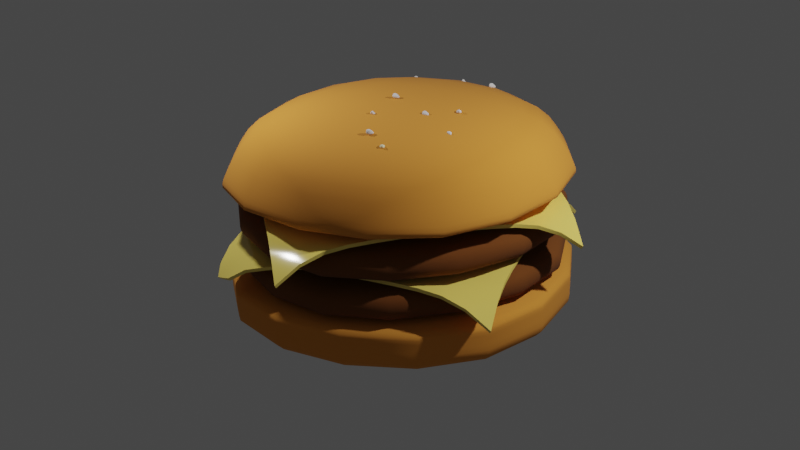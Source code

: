 # Source: hamburger.blend  (saved by Blender 3.2.14; exported with 4.5.12 LTS)
import bpy
from mathutils import Matrix  # noqa: F401  (used for matrix-valued properties, if any)

bpy.ops.wm.read_factory_settings(use_empty=True)
scene = bpy.context.scene
scene.name = 'Scene'

# ---- collections
col_collection = bpy.data.collections.new('Collection'); scene.collection.children.link(col_collection)
col_seasam = bpy.data.collections.new('seasam'); scene.collection.children.link(col_seasam)

# ---- materials (node trees are filled in below, after node groups)
mat_material = bpy.data.materials.new('Material')
mat_material_001 = bpy.data.materials.new('Material.001')
mat_material_002 = bpy.data.materials.new('Material.002')
mat_seam = bpy.data.materials.new('seam')

# ---- node groups
ng_auto_smooth = bpy.data.node_groups.new('Auto Smooth', 'GeometryNodeTree')
_s = ng_auto_smooth.interface.new_socket(name='Geometry', in_out='OUTPUT', socket_type='NodeSocketGeometry')
_s = ng_auto_smooth.interface.new_socket(name='Geometry', in_out='INPUT', socket_type='NodeSocketGeometry')
_s = ng_auto_smooth.interface.new_socket(name='Angle', in_out='INPUT', socket_type='NodeSocketFloat')
_s.subtype = 'ANGLE'
_s.min_value = 0.0
_s.max_value = 3.142
ng_auto_smooth.is_modifier = True
_N = ng_auto_smooth.nodes; _L = ng_auto_smooth.links
n0 = _N.new('NodeGroupOutput'); n0.name = 'Group Output'; n0.location = (480, -100)
n1 = _N.new('NodeGroupInput'); n1.name = 'Group Input'; n1.location = (-420, -300)
n2 = _N.new('NodeGroupInput'); n2.name = 'Group Input.001'; n2.location = (-60, -100)
n3 = _N.new('GeometryNodeSetShadeSmooth'); n3.name = 'Set Shade Smooth'; n3.location = (120, -100)
n3.domain = 'EDGE'
n4 = _N.new('GeometryNodeSetShadeSmooth'); n4.name = 'Set Shade Smooth.001'; n4.location = (300, -100)
n5 = _N.new('GeometryNodeInputMeshEdgeAngle'); n5.name = 'Edge Angle'; n5.location = (-420, -220)
n6 = _N.new('GeometryNodeInputEdgeSmooth'); n6.name = 'Is Edge Smooth'; n6.location = (-60, -160)
n7 = _N.new('GeometryNodeInputShadeSmooth'); n7.name = 'Is Face Smooth'; n7.location = (-240, -340)
n8 = _N.new('FunctionNodeBooleanMath'); n8.name = 'Boolean Math'; n8.location = (-60, -220)
n9 = _N.new('FunctionNodeCompare'); n9.name = 'Compare'; n9.location = (-240, -180)
n9.operation = 'LESS_EQUAL'
_L.new(n5.outputs[0], n9.inputs[0])
_L.new(n4.outputs[0], n0.inputs[0])
_L.new(n1.outputs[1], n9.inputs[1])
_L.new(n9.outputs[0], n8.inputs[0])
_L.new(n7.outputs[0], n8.inputs[1])
_L.new(n2.outputs[0], n3.inputs[0])
_L.new(n6.outputs[0], n3.inputs[1])
_L.new(n3.outputs[0], n4.inputs[0])
_L.new(n8.outputs[0], n3.inputs[2])
n0.is_active_output = True

# ---- material node trees
mat_material.use_nodes = True; mat_material.node_tree.nodes.clear()
_N = mat_material.node_tree.nodes; _L = mat_material.node_tree.links
n0 = _N.new('ShaderNodeBsdfPrincipled'); n0.name = 'Principled BSDF'; n0.location = (10, 300)
n0.distribution = 'GGX'
n0.subsurface_method = 'RANDOM_WALK_SKIN'
n0.inputs[0].default_value = (0.8, 0.3038, 0.04049, 1.0)
n0.inputs[2].default_value = 1.0
n0.inputs[3].default_value = 1.45
n0.inputs[27].default_value = (0.0, 0.0, 0.0, 1.0)
n0.inputs[28].default_value = 1.0
n1 = _N.new('ShaderNodeOutputMaterial'); n1.name = 'Material Output'; n1.location = (300, 300)
_L.new(n0.outputs[0], n1.inputs[0])
n1.is_active_output = True
mat_material_001.use_nodes = True; mat_material_001.node_tree.nodes.clear()
_N = mat_material_001.node_tree.nodes; _L = mat_material_001.node_tree.links
n0 = _N.new('ShaderNodeBsdfPrincipled'); n0.name = 'Principled BSDF'; n0.location = (10, 300)
n0.distribution = 'GGX'
n0.subsurface_method = 'RANDOM_WALK_SKIN'
n0.inputs[0].default_value = (0.1734, 0.05299, 0.006529, 1.0)
n0.inputs[2].default_value = 1.0
n0.inputs[3].default_value = 1.45
n0.inputs[27].default_value = (0.0, 0.0, 0.0, 1.0)
n0.inputs[28].default_value = 1.0
n1 = _N.new('ShaderNodeOutputMaterial'); n1.name = 'Material Output'; n1.location = (300, 300)
_L.new(n0.outputs[0], n1.inputs[0])
n1.is_active_output = True
mat_material_002.use_nodes = True; mat_material_002.node_tree.nodes.clear()
_N = mat_material_002.node_tree.nodes; _L = mat_material_002.node_tree.links
n0 = _N.new('ShaderNodeBsdfPrincipled'); n0.name = 'Principled BSDF'; n0.location = (10, 300)
n0.distribution = 'GGX'
n0.subsurface_method = 'RANDOM_WALK_SKIN'
n0.inputs[0].default_value = (1.0, 0.7762, 0.1572, 1.0)
n0.inputs[2].default_value = 0.1381
n0.inputs[3].default_value = 1.45
n0.inputs[27].default_value = (0.0, 0.0, 0.0, 1.0)
n0.inputs[28].default_value = 1.0
n1 = _N.new('ShaderNodeOutputMaterial'); n1.name = 'Material Output'; n1.location = (300, 300)
_L.new(n0.outputs[0], n1.inputs[0])
n1.is_active_output = True
mat_seam.use_nodes = True; mat_seam.node_tree.nodes.clear()
_N = mat_seam.node_tree.nodes; _L = mat_seam.node_tree.links
n0 = _N.new('ShaderNodeBsdfPrincipled'); n0.name = 'Principled BSDF'; n0.location = (10, 300)
n0.distribution = 'GGX'
n0.subsurface_method = 'RANDOM_WALK_SKIN'
n0.inputs[0].default_value = (0.9258, 0.9012, 0.5718, 1.0)
n0.inputs[3].default_value = 1.45
n0.inputs[27].default_value = (0.0, 0.0, 0.0, 1.0)
n0.inputs[28].default_value = 1.0
n1 = _N.new('ShaderNodeOutputMaterial'); n1.name = 'Material Output'; n1.location = (300, 300)
_L.new(n0.outputs[0], n1.inputs[0])
n1.is_active_output = True

# ---- world
world_world = bpy.data.worlds.new('World'); scene.world = world_world
world_world.use_nodes = True; world_world.node_tree.nodes.clear()
_N = world_world.node_tree.nodes; _L = world_world.node_tree.links
n0 = _N.new('ShaderNodeOutputWorld'); n0.name = 'World Output'; n0.location = (300, 300)
n1 = _N.new('ShaderNodeBackground'); n1.name = 'Background'; n1.location = (10, 300)
n1.inputs[0].default_value = (0.05088, 0.05088, 0.05088, 1.0)
_L.new(n1.outputs[0], n0.inputs[0])
n0.is_active_output = True
world_world.color = (0.05088, 0.05088, 0.05088)
world_world.use_sun_shadow = False
world_world.sun_shadow_jitter_overblur = 0.0

# ---- cameras
cam_camera = bpy.data.cameras.new('Camera')

# ---- lights
light_point = bpy.data.lights.new('Point', 'POINT')
light_point.transmission_factor = 0.0
light_point.energy = 3000.0
light_point.shadow_soft_size = 0.25
light_point.shadow_maximum_resolution = 0.006
light_point.use_absolute_resolution = True
light_point_001 = bpy.data.lights.new('Point.001', 'POINT')
light_point_001.transmission_factor = 0.0
light_point_001.energy = 1000.0
light_point_001.shadow_soft_size = 0.25
light_point_001.shadow_maximum_resolution = 0.006
light_point_001.use_absolute_resolution = True

# ---- meshes
me_cube = bpy.data.meshes.new('Cube')
me_cube.from_pydata([(-5.0, -5.0, -4.408), (-5.0, -5.0, -2.779), (-5.0, 5.0, -4.408), (-5.0, 5.0, -2.779), (5.0, -5.0, -4.408), (5.0, -5.0, -2.779), (5.0, 5.0, -4.408), (5.0, 5.0, -2.779), (-5.0, -5.0, -3.077), (-5.0, 5.0, -3.077), (5.0, 5.0, -3.077), (5.0, -5.0, -3.077), (-5.0, 5.0, -3.549), (5.0, 5.0, -3.549), (5.0, -5.0, -3.549), (-5.0, -5.0, -3.549)], [], [(8, 1, 3, 9), (9, 3, 7, 10), (10, 7, 5, 11), (11, 5, 1, 8), (2, 6, 4, 0), (7, 3, 1, 5), (14, 11, 8, 15), (13, 10, 11, 14), (12, 9, 10, 13), (15, 8, 9, 12), (0, 15, 12, 2), (2, 12, 13, 6), (6, 13, 14, 4), (4, 14, 15, 0)])
me_cube.polygons.foreach_set('use_smooth', [True] * 14)
_uv = me_cube.uv_layers.new(name='UVMap')
_uv.uv.foreach_set('vector', [0.5915, 0.0, 0.625, 0.0, 0.625, 0.25, 0.5915, 0.25, 0.5915, 0.25, 0.625, 0.25, 0.625, 0.5, 0.5915, 0.5, 0.5915, 0.5, 0.625, 0.5, 0.625, 0.75, 0.5915, 0.75, 0.5915, 0.75, 0.625, 0.75, 0.625, 1.0, 0.5915, 1.0, 0.125, 0.5, 0.375, 0.5, 0.375, 0.75, 0.125, 0.75, 0.625, 0.5, 0.875, 0.5, 0.875, 0.75, 0.625, 0.75, 0.4871, 0.75, 0.5915, 0.75, 0.5915, 1.0, 0.4871, 1.0, 0.4871, 0.5, 0.5915, 0.5, 0.5915, 0.75, 0.4871, 0.75, 0.4871, 0.25, 0.5915, 0.25, 0.5915, 0.5, 0.4871, 0.5, 0.4871, 0.0, 0.5915, 0.0, 0.5915, 0.25, 0.4871, 0.25, 0.375, 0.0, 0.4871, 0.0, 0.4871, 0.25, 0.375, 0.25, 0.375, 0.25, 0.4871, 0.25, 0.4871, 0.5, 0.375, 0.5, 0.375, 0.5, 0.4871, 0.5, 0.4871, 0.75, 0.375, 0.75, 0.375, 0.75, 0.4871, 0.75, 0.4871, 1.0, 0.375, 1.0])
me_cube.materials.append(mat_material)
me_cube.update()
me_cube_001 = bpy.data.meshes.new('Cube.001')
me_cube_001.from_pydata([(-4.252, -4.252, -4.973), (-4.34, -4.34, -3.898), (-4.252, 4.252, -4.973), (-4.34, 4.34, -3.898), (4.252, -4.252, -4.973), (4.34, -4.34, -3.898), (4.252, 4.252, -4.973), (4.34, 4.34, -3.898), (-4.752, -4.752, -4.243), (-4.752, 4.752, -4.243), (4.752, 4.752, -4.243), (4.752, -4.752, -4.243), (-4.752, 4.752, -4.679), (4.752, 4.752, -4.679), (4.752, -4.752, -4.679), (-4.752, -4.752, -4.679)], [], [(8, 1, 3, 9), (9, 3, 7, 10), (10, 7, 5, 11), (11, 5, 1, 8), (2, 6, 4, 0), (7, 3, 1, 5), (14, 11, 8, 15), (13, 10, 11, 14), (12, 9, 10, 13), (15, 8, 9, 12), (0, 15, 12, 2), (2, 12, 13, 6), (6, 13, 14, 4), (4, 14, 15, 0)])
me_cube_001.polygons.foreach_set('use_smooth', [True] * 14)
_uv = me_cube_001.uv_layers.new(name='UVMap')
_uv.uv.foreach_set('vector', [0.5915, 0.0, 0.625, 0.0, 0.625, 0.25, 0.5915, 0.25, 0.5915, 0.25, 0.625, 0.25, 0.625, 0.5, 0.5915, 0.5, 0.5915, 0.5, 0.625, 0.5, 0.625, 0.75, 0.5915, 0.75, 0.5915, 0.75, 0.625, 0.75, 0.625, 1.0, 0.5915, 1.0, 0.125, 0.5, 0.375, 0.5, 0.375, 0.75, 0.125, 0.75, 0.625, 0.5, 0.875, 0.5, 0.875, 0.75, 0.625, 0.75, 0.4871, 0.75, 0.5915, 0.75, 0.5915, 1.0, 0.4871, 1.0, 0.4871, 0.5, 0.5915, 0.5, 0.5915, 0.75, 0.4871, 0.75, 0.4871, 0.25, 0.5915, 0.25, 0.5915, 0.5, 0.4871, 0.5, 0.4871, 0.0, 0.5915, 0.0, 0.5915, 0.25, 0.4871, 0.25, 0.375, 0.0, 0.4871, 0.0, 0.4871, 0.25, 0.375, 0.25, 0.375, 0.25, 0.4871, 0.25, 0.4871, 0.5, 0.375, 0.5, 0.375, 0.5, 0.4871, 0.5, 0.4871, 0.75, 0.375, 0.75, 0.375, 0.75, 0.4871, 0.75, 0.4871, 1.0, 0.375, 1.0])
me_cube_001.materials.append(mat_material_001)
me_cube_001.update()
me_plane_001 = bpy.data.meshes.new('Plane.001')
me_plane_001.from_pydata([(-3.834, -3.663, -0.7675), (3.655, -3.663, -0.7675), (-3.834, 3.826, -0.7675), (3.525, 3.678, -0.6379), (-3.8, 3.231, -0.3243), (-3.775, 2.639, -0.08134), (-3.757, 2.048, 0.0108), (-3.748, 1.461, 0.04632), (-3.745, 0.8753, 0.0704), (-3.745, 0.2929, 0.08604), (-3.745, -0.2832, 0.08603), (-3.746, -0.8528, 0.06991), (-3.749, -1.42, 0.04501), (-3.76, -1.984, 0.007765), (-3.777, -2.546, -0.09617), (-3.802, -3.106, -0.3433), (-3.225, -3.682, -0.3189), (-2.623, -3.698, -0.07878), (-2.03, -3.712, 0.009976), (-1.444, -3.724, 0.0458), (-0.8652, -3.733, 0.07018), (-0.2882, -3.74, 0.08604), (0.2879, -3.74, 0.08604), (0.8631, -3.733, 0.07016), (1.436, -3.724, 0.04562), (2.002, -3.712, 0.007986), (2.561, -3.698, -0.09982), (3.111, -3.682, -0.3494), (3.687, -3.106, -0.3433), (3.712, -2.546, -0.09617), (3.729, -1.984, 0.007765), (3.74, -1.42, 0.04501), (3.754, -0.8466, 0.021), (3.766, -0.2697, -0.01943), (3.758, 0.2917, 0.03177), (3.759, 0.8614, 0.02803), (3.749, 1.497, -0.0376), (3.699, 2.155, -0.04844), (3.67, 2.792, -0.1554), (3.589, 3.41, -0.3762), (3.012, 4.006, -0.4402), (2.466, 4.055, -0.09782), (1.94, 3.933, 0.003672), (1.419, 3.797, 0.06711), (0.8641, 3.745, 0.09774), (0.288, 3.746, 0.09489), (-0.2882, 3.749, 0.08604), (-0.8652, 3.756, 0.07018), (-1.444, 3.765, 0.0458), (-2.03, 3.777, 0.009976), (-2.623, 3.791, -0.07878), (-3.225, 3.807, -0.3189), (-3.214, -3.113, -0.2382), (-3.196, -2.55, -0.08893), (-3.181, -1.986, -0.0156), (-3.172, -1.421, 0.01774), (-3.169, -0.8536, 0.04093), (-3.169, -0.2836, 0.05608), (-3.169, 0.2925, 0.05608), (-3.169, 0.8746, 0.04138), (-3.171, 1.459, 0.01888), (-3.179, 2.046, -0.01364), (-3.194, 2.635, -0.0786), (-3.213, 3.224, -0.2258), (-2.619, -3.126, -0.08227), (-2.609, -2.558, -0.05635), (-2.6, -1.991, -0.0246), (-2.595, -1.424, 0.001491), (-2.593, -0.8557, 0.02051), (-2.592, -0.2846, 0.03302), (-2.592, 0.2914, 0.03302), (-2.593, 0.8725, 0.0208), (-2.594, 1.456, 0.002188), (-2.599, 2.041, -0.02315), (-2.608, 2.627, -0.05433), (-2.618, 3.211, -0.07779), (-2.028, -3.138, -0.01457), (-2.024, -2.568, -0.02371), (-2.019, -1.998, -0.02415), (-2.017, -1.429, -0.00698), (-2.017, -0.8584, 0.007032), (-2.016, -0.286, 0.01611), (-2.016, 0.29, 0.01611), (-2.016, 0.8699, 0.007111), (-2.017, 1.451, -0.006551), (-2.019, 2.034, -0.02419), (-2.023, 2.617, -0.02337), (-2.027, 3.199, -0.01414), (-1.444, -3.149, 0.01836), (-1.442, -2.577, 0.001974), (-1.441, -2.005, -0.006531), (-1.441, -1.433, -0.009937), (-1.44, -0.861, -0.001362), (-1.44, -0.2873, 0.004319), (-1.44, 0.2888, 0.004319), (-1.44, 0.8672, -0.001356), (-1.44, 1.447, -0.01017), (-1.441, 2.027, -0.006797), (-1.442, 2.608, 0.00192), (-1.443, 3.188, 0.01851), (-0.865, -3.158, 0.04118), (-0.8647, -2.584, 0.02075), (-0.8644, -2.011, 0.007253), (-0.8642, -1.437, -0.001167), (-0.8642, -0.8631, -0.002454), (-0.8641, -0.288, -8.256e-05), (-0.8641, 0.2881, -8.256e-05), (-0.8642, 0.8651, -0.002454), (-0.8642, 1.443, -0.00151), (-0.8643, 2.022, 0.006959), (-0.8646, 2.601, 0.02064), (-0.865, 3.179, 0.04119), (-0.2882, -3.164, 0.0561), (-0.2882, -2.589, 0.03308), (-0.2881, -2.014, 0.0162), (-0.2881, -1.439, 0.00441), (-0.288, -0.8641, -8.256e-05), (-0.288, -0.288, 0.0), (-0.288, 0.288, 0.0), (-0.288, 0.8642, -8.256e-05), (-0.2881, 1.441, 0.004236), (-0.2881, 2.018, 0.01603), (-0.2882, 2.596, 0.03296), (-0.2882, 3.173, 0.05606), (0.2879, -3.164, 0.0561), (0.2879, -2.589, 0.03308), (0.288, -2.014, 0.0162), (0.288, -1.439, 0.00441), (0.288, -0.8641, -8.256e-05), (0.288, -0.288, 0.0), (0.288, 0.288, 0.0), (0.288, 0.8641, 0.0), (0.288, 1.44, 0.006053), (0.288, 2.016, 0.02052), (0.288, 2.593, 0.03972), (0.288, 3.169, 0.06436), (0.8632, -3.158, 0.04116), (0.8635, -2.584, 0.02073), (0.8639, -2.011, 0.007249), (0.864, -1.437, -0.001167), (0.8641, -0.8631, -0.002454), (0.8641, -0.288, -8.256e-05), (0.8641, 0.288, 0.0), (0.8641, 0.8641, 0.0), (0.8641, 1.44, 0.006078), (0.8641, 2.016, 0.02094), (0.8641, 2.592, 0.0412), (0.8641, 3.168, 0.06682), (1.437, -3.149, 0.01821), (1.438, -2.577, 0.001926), (1.439, -2.005, -0.006548), (1.44, -1.433, -0.009944), (1.44, -0.861, -0.001555), (1.44, -0.2873, 0.003801), (1.44, 0.288, 0.005781), (1.44, 0.8641, 0.005751), (1.44, 1.44, 0.005882), (1.44, 2.016, 0.01933), (1.435, 2.605, 0.03276), (1.425, 3.205, 0.04588), (2.004, -3.138, -0.01508), (2.009, -2.568, -0.02398), (2.013, -1.998, -0.02426), (2.015, -1.429, -0.006774), (2.016, -0.8584, 0.006684), (2.016, -0.286, 0.01522), (2.016, 0.2882, 0.02004), (2.016, 0.8641, 0.02038), (2.016, 1.44, 0.02046), (2.005, 2.043, 0.007181), (1.98, 2.68, -0.004919), (1.953, 3.319, 0.01321), (2.565, -3.126, -0.09752), (2.575, -2.558, -0.06118), (2.584, -1.991, -0.0242), (2.59, -1.424, 0.001652), (2.592, -0.8557, 0.01996), (2.592, -0.2846, 0.03167), (2.592, 0.2886, 0.03899), (2.592, 0.8641, 0.04037), (2.587, 1.453, 0.03336), (2.557, 2.102, 0.001295), (2.514, 2.776, -0.001164), (2.473, 3.446, -0.007269), (3.122, -3.113, -0.2602), (3.14, -2.55, -0.09627), (3.155, -1.986, -0.01553), (3.164, -1.421, 0.01778), (3.171, -0.8513, 0.02283), (3.179, -0.2773, 0.006079), (3.173, 0.29, 0.04121), (3.174, 0.8624, 0.03804), (3.164, 1.482, -0.003757), (3.118, 2.145, -0.003373), (3.082, 2.801, -0.04122), (3.018, 3.501, -0.1773)], [], [(195, 39, 3, 40), (4, 63, 51, 2), (63, 75, 50, 51), (75, 87, 49, 50), (87, 99, 48, 49), (99, 111, 47, 48), (111, 123, 46, 47), (123, 135, 45, 46), (135, 147, 44, 45), (147, 159, 43, 44), (159, 171, 42, 43), (171, 183, 41, 42), (183, 195, 40, 41), (0, 16, 52, 15), (15, 52, 53, 14), (14, 53, 54, 13), (13, 54, 55, 12), (12, 55, 56, 11), (11, 56, 57, 10), (10, 57, 58, 9), (9, 58, 59, 8), (8, 59, 60, 7), (7, 60, 61, 6), (6, 61, 62, 5), (5, 62, 63, 4), (16, 17, 64, 52), (52, 64, 65, 53), (53, 65, 66, 54), (54, 66, 67, 55), (55, 67, 68, 56), (56, 68, 69, 57), (57, 69, 70, 58), (58, 70, 71, 59), (59, 71, 72, 60), (60, 72, 73, 61), (61, 73, 74, 62), (62, 74, 75, 63), (17, 18, 76, 64), (64, 76, 77, 65), (65, 77, 78, 66), (66, 78, 79, 67), (67, 79, 80, 68), (68, 80, 81, 69), (69, 81, 82, 70), (70, 82, 83, 71), (71, 83, 84, 72), (72, 84, 85, 73), (73, 85, 86, 74), (74, 86, 87, 75), (18, 19, 88, 76), (76, 88, 89, 77), (77, 89, 90, 78), (78, 90, 91, 79), (79, 91, 92, 80), (80, 92, 93, 81), (81, 93, 94, 82), (82, 94, 95, 83), (83, 95, 96, 84), (84, 96, 97, 85), (85, 97, 98, 86), (86, 98, 99, 87), (19, 20, 100, 88), (88, 100, 101, 89), (89, 101, 102, 90), (90, 102, 103, 91), (91, 103, 104, 92), (92, 104, 105, 93), (93, 105, 106, 94), (94, 106, 107, 95), (95, 107, 108, 96), (96, 108, 109, 97), (97, 109, 110, 98), (98, 110, 111, 99), (20, 21, 112, 100), (100, 112, 113, 101), (101, 113, 114, 102), (102, 114, 115, 103), (103, 115, 116, 104), (104, 116, 117, 105), (105, 117, 118, 106), (106, 118, 119, 107), (107, 119, 120, 108), (108, 120, 121, 109), (109, 121, 122, 110), (110, 122, 123, 111), (21, 22, 124, 112), (112, 124, 125, 113), (113, 125, 126, 114), (114, 126, 127, 115), (115, 127, 128, 116), (116, 128, 129, 117), (117, 129, 130, 118), (118, 130, 131, 119), (119, 131, 132, 120), (120, 132, 133, 121), (121, 133, 134, 122), (122, 134, 135, 123), (22, 23, 136, 124), (124, 136, 137, 125), (125, 137, 138, 126), (126, 138, 139, 127), (127, 139, 140, 128), (128, 140, 141, 129), (129, 141, 142, 130), (130, 142, 143, 131), (131, 143, 144, 132), (132, 144, 145, 133), (133, 145, 146, 134), (134, 146, 147, 135), (23, 24, 148, 136), (136, 148, 149, 137), (137, 149, 150, 138), (138, 150, 151, 139), (139, 151, 152, 140), (140, 152, 153, 141), (141, 153, 154, 142), (142, 154, 155, 143), (143, 155, 156, 144), (144, 156, 157, 145), (145, 157, 158, 146), (146, 158, 159, 147), (24, 25, 160, 148), (148, 160, 161, 149), (149, 161, 162, 150), (150, 162, 163, 151), (151, 163, 164, 152), (152, 164, 165, 153), (153, 165, 166, 154), (154, 166, 167, 155), (155, 167, 168, 156), (156, 168, 169, 157), (157, 169, 170, 158), (158, 170, 171, 159), (25, 26, 172, 160), (160, 172, 173, 161), (161, 173, 174, 162), (162, 174, 175, 163), (163, 175, 176, 164), (164, 176, 177, 165), (165, 177, 178, 166), (166, 178, 179, 167), (167, 179, 180, 168), (168, 180, 181, 169), (169, 181, 182, 170), (170, 182, 183, 171), (26, 27, 184, 172), (172, 184, 185, 173), (173, 185, 186, 174), (174, 186, 187, 175), (175, 187, 188, 176), (176, 188, 189, 177), (177, 189, 190, 178), (178, 190, 191, 179), (179, 191, 192, 180), (180, 192, 193, 181), (181, 193, 194, 182), (182, 194, 195, 183), (27, 1, 28, 184), (184, 28, 29, 185), (185, 29, 30, 186), (186, 30, 31, 187), (187, 31, 32, 188), (188, 32, 33, 189), (189, 33, 34, 190), (190, 34, 35, 191), (191, 35, 36, 192), (192, 36, 37, 193), (193, 37, 38, 194), (194, 38, 39, 195)])
me_plane_001.polygons.foreach_set('use_smooth', [True] * 169)
_uv = me_plane_001.uv_layers.new(name='UVMap')
_uv.uv.foreach_set('vector', [0.9231, 0.9231, 1.0, 0.9231, 1.0, 1.0, 0.9231, 1.0, 0.0, 0.9231, 0.07692, 0.9231, 0.07692, 1.0, 0.0, 1.0, 0.07692, 0.9231, 0.1538, 0.9231, 0.1538, 1.0, 0.07692, 1.0, 0.1538, 0.9231, 0.2308, 0.9231, 0.2308, 1.0, 0.1538, 1.0, 0.2308, 0.9231, 0.3077, 0.9231, 0.3077, 1.0, 0.2308, 1.0, 0.3077, 0.9231, 0.3846, 0.9231, 0.3846, 1.0, 0.3077, 1.0, 0.3846, 0.9231, 0.4615, 0.9231, 0.4615, 1.0, 0.3846, 1.0, 0.4615, 0.9231, 0.5385, 0.9231, 0.5385, 1.0, 0.4615, 1.0, 0.5385, 0.9231, 0.6154, 0.9231, 0.6154, 1.0, 0.5385, 1.0, 0.6154, 0.9231, 0.6923, 0.9231, 0.6923, 1.0, 0.6154, 1.0, 0.6923, 0.9231, 0.7692, 0.9231, 0.7692, 1.0, 0.6923, 1.0, 0.7692, 0.9231, 0.8462, 0.9231, 0.8462, 1.0, 0.7692, 1.0, 0.8462, 0.9231, 0.9231, 0.9231, 0.9231, 1.0, 0.8462, 1.0, 0.0, 0.0, 0.07692, 0.0, 0.07692, 0.07692, 0.0, 0.07692, 0.0, 0.07692, 0.07692, 0.07692, 0.07692, 0.1538, 0.0, 0.1538, 0.0, 0.1538, 0.07692, 0.1538, 0.07692, 0.2308, 0.0, 0.2308, 0.0, 0.2308, 0.07692, 0.2308, 0.07692, 0.3077, 0.0, 0.3077, 0.0, 0.3077, 0.07692, 0.3077, 0.07692, 0.3846, 0.0, 0.3846, 0.0, 0.3846, 0.07692, 0.3846, 0.07692, 0.4615, 0.0, 0.4615, 0.0, 0.4615, 0.07692, 0.4615, 0.07692, 0.5385, 0.0, 0.5385, 0.0, 0.5385, 0.07692, 0.5385, 0.07692, 0.6154, 0.0, 0.6154, 0.0, 0.6154, 0.07692, 0.6154, 0.07692, 0.6923, 0.0, 0.6923, 0.0, 0.6923, 0.07692, 0.6923, 0.07692, 0.7692, 0.0, 0.7692, 0.0, 0.7692, 0.07692, 0.7692, 0.07692, 0.8462, 0.0, 0.8462, 0.0, 0.8462, 0.07692, 0.8462, 0.07692, 0.9231, 0.0, 0.9231, 0.07692, 0.0, 0.1538, 0.0, 0.1538, 0.07692, 0.07692, 0.07692, 0.07692, 0.07692, 0.1538, 0.07692, 0.1538, 0.1538, 0.07692, 0.1538, 0.07692, 0.1538, 0.1538, 0.1538, 0.1538, 0.2308, 0.07692, 0.2308, 0.07692, 0.2308, 0.1538, 0.2308, 0.1538, 0.3077, 0.07692, 0.3077, 0.07692, 0.3077, 0.1538, 0.3077, 0.1538, 0.3846, 0.07692, 0.3846, 0.07692, 0.3846, 0.1538, 0.3846, 0.1538, 0.4615, 0.07692, 0.4615, 0.07692, 0.4615, 0.1538, 0.4615, 0.1538, 0.5385, 0.07692, 0.5385, 0.07692, 0.5385, 0.1538, 0.5385, 0.1538, 0.6154, 0.07692, 0.6154, 0.07692, 0.6154, 0.1538, 0.6154, 0.1538, 0.6923, 0.07692, 0.6923, 0.07692, 0.6923, 0.1538, 0.6923, 0.1538, 0.7692, 0.07692, 0.7692, 0.07692, 0.7692, 0.1538, 0.7692, 0.1538, 0.8462, 0.07692, 0.8462, 0.07692, 0.8462, 0.1538, 0.8462, 0.1538, 0.9231, 0.07692, 0.9231, 0.1538, 0.0, 0.2308, 0.0, 0.2308, 0.07692, 0.1538, 0.07692, 0.1538, 0.07692, 0.2308, 0.07692, 0.2308, 0.1538, 0.1538, 0.1538, 0.1538, 0.1538, 0.2308, 0.1538, 0.2308, 0.2308, 0.1538, 0.2308, 0.1538, 0.2308, 0.2308, 0.2308, 0.2308, 0.3077, 0.1538, 0.3077, 0.1538, 0.3077, 0.2308, 0.3077, 0.2308, 0.3846, 0.1538, 0.3846, 0.1538, 0.3846, 0.2308, 0.3846, 0.2308, 0.4615, 0.1538, 0.4615, 0.1538, 0.4615, 0.2308, 0.4615, 0.2308, 0.5385, 0.1538, 0.5385, 0.1538, 0.5385, 0.2308, 0.5385, 0.2308, 0.6154, 0.1538, 0.6154, 0.1538, 0.6154, 0.2308, 0.6154, 0.2308, 0.6923, 0.1538, 0.6923, 0.1538, 0.6923, 0.2308, 0.6923, 0.2308, 0.7692, 0.1538, 0.7692, 0.1538, 0.7692, 0.2308, 0.7692, 0.2308, 0.8462, 0.1538, 0.8462, 0.1538, 0.8462, 0.2308, 0.8462, 0.2308, 0.9231, 0.1538, 0.9231, 0.2308, 0.0, 0.3077, 0.0, 0.3077, 0.07692, 0.2308, 0.07692, 0.2308, 0.07692, 0.3077, 0.07692, 0.3077, 0.1538, 0.2308, 0.1538, 0.2308, 0.1538, 0.3077, 0.1538, 0.3077, 0.2308, 0.2308, 0.2308, 0.2308, 0.2308, 0.3077, 0.2308, 0.3077, 0.3077, 0.2308, 0.3077, 0.2308, 0.3077, 0.3077, 0.3077, 0.3077, 0.3846, 0.2308, 0.3846, 0.2308, 0.3846, 0.3077, 0.3846, 0.3077, 0.4615, 0.2308, 0.4615, 0.2308, 0.4615, 0.3077, 0.4615, 0.3077, 0.5385, 0.2308, 0.5385, 0.2308, 0.5385, 0.3077, 0.5385, 0.3077, 0.6154, 0.2308, 0.6154, 0.2308, 0.6154, 0.3077, 0.6154, 0.3077, 0.6923, 0.2308, 0.6923, 0.2308, 0.6923, 0.3077, 0.6923, 0.3077, 0.7692, 0.2308, 0.7692, 0.2308, 0.7692, 0.3077, 0.7692, 0.3077, 0.8462, 0.2308, 0.8462, 0.2308, 0.8462, 0.3077, 0.8462, 0.3077, 0.9231, 0.2308, 0.9231, 0.3077, 0.0, 0.3846, 0.0, 0.3846, 0.07692, 0.3077, 0.07692, 0.3077, 0.07692, 0.3846, 0.07692, 0.3846, 0.1538, 0.3077, 0.1538, 0.3077, 0.1538, 0.3846, 0.1538, 0.3846, 0.2308, 0.3077, 0.2308, 0.3077, 0.2308, 0.3846, 0.2308, 0.3846, 0.3077, 0.3077, 0.3077, 0.3077, 0.3077, 0.3846, 0.3077, 0.3846, 0.3846, 0.3077, 0.3846, 0.3077, 0.3846, 0.3846, 0.3846, 0.3846, 0.4615, 0.3077, 0.4615, 0.3077, 0.4615, 0.3846, 0.4615, 0.3846, 0.5385, 0.3077, 0.5385, 0.3077, 0.5385, 0.3846, 0.5385, 0.3846, 0.6154, 0.3077, 0.6154, 0.3077, 0.6154, 0.3846, 0.6154, 0.3846, 0.6923, 0.3077, 0.6923, 0.3077, 0.6923, 0.3846, 0.6923, 0.3846, 0.7692, 0.3077, 0.7692, 0.3077, 0.7692, 0.3846, 0.7692, 0.3846, 0.8462, 0.3077, 0.8462, 0.3077, 0.8462, 0.3846, 0.8462, 0.3846, 0.9231, 0.3077, 0.9231, 0.3846, 0.0, 0.4615, 0.0, 0.4615, 0.07692, 0.3846, 0.07692, 0.3846, 0.07692, 0.4615, 0.07692, 0.4615, 0.1538, 0.3846, 0.1538, 0.3846, 0.1538, 0.4615, 0.1538, 0.4615, 0.2308, 0.3846, 0.2308, 0.3846, 0.2308, 0.4615, 0.2308, 0.4615, 0.3077, 0.3846, 0.3077, 0.3846, 0.3077, 0.4615, 0.3077, 0.4615, 0.3846, 0.3846, 0.3846, 0.3846, 0.3846, 0.4615, 0.3846, 0.4615, 0.4615, 0.3846, 0.4615, 0.3846, 0.4615, 0.4615, 0.4615, 0.4615, 0.5385, 0.3846, 0.5385, 0.3846, 0.5385, 0.4615, 0.5385, 0.4615, 0.6154, 0.3846, 0.6154, 0.3846, 0.6154, 0.4615, 0.6154, 0.4615, 0.6923, 0.3846, 0.6923, 0.3846, 0.6923, 0.4615, 0.6923, 0.4615, 0.7692, 0.3846, 0.7692, 0.3846, 0.7692, 0.4615, 0.7692, 0.4615, 0.8462, 0.3846, 0.8462, 0.3846, 0.8462, 0.4615, 0.8462, 0.4615, 0.9231, 0.3846, 0.9231, 0.4615, 0.0, 0.5385, 0.0, 0.5385, 0.07692, 0.4615, 0.07692, 0.4615, 0.07692, 0.5385, 0.07692, 0.5385, 0.1538, 0.4615, 0.1538, 0.4615, 0.1538, 0.5385, 0.1538, 0.5385, 0.2308, 0.4615, 0.2308, 0.4615, 0.2308, 0.5385, 0.2308, 0.5385, 0.3077, 0.4615, 0.3077, 0.4615, 0.3077, 0.5385, 0.3077, 0.5385, 0.3846, 0.4615, 0.3846, 0.4615, 0.3846, 0.5385, 0.3846, 0.5385, 0.4615, 0.4615, 0.4615, 0.4615, 0.4615, 0.5385, 0.4615, 0.5385, 0.5385, 0.4615, 0.5385, 0.4615, 0.5385, 0.5385, 0.5385, 0.5385, 0.6154, 0.4615, 0.6154, 0.4615, 0.6154, 0.5385, 0.6154, 0.5385, 0.6923, 0.4615, 0.6923, 0.4615, 0.6923, 0.5385, 0.6923, 0.5385, 0.7692, 0.4615, 0.7692, 0.4615, 0.7692, 0.5385, 0.7692, 0.5385, 0.8462, 0.4615, 0.8462, 0.4615, 0.8462, 0.5385, 0.8462, 0.5385, 0.9231, 0.4615, 0.9231, 0.5385, 0.0, 0.6154, 0.0, 0.6154, 0.07692, 0.5385, 0.07692, 0.5385, 0.07692, 0.6154, 0.07692, 0.6154, 0.1538, 0.5385, 0.1538, 0.5385, 0.1538, 0.6154, 0.1538, 0.6154, 0.2308, 0.5385, 0.2308, 0.5385, 0.2308, 0.6154, 0.2308, 0.6154, 0.3077, 0.5385, 0.3077, 0.5385, 0.3077, 0.6154, 0.3077, 0.6154, 0.3846, 0.5385, 0.3846, 0.5385, 0.3846, 0.6154, 0.3846, 0.6154, 0.4615, 0.5385, 0.4615, 0.5385, 0.4615, 0.6154, 0.4615, 0.6154, 0.5385, 0.5385, 0.5385, 0.5385, 0.5385, 0.6154, 0.5385, 0.6154, 0.6154, 0.5385, 0.6154, 0.5385, 0.6154, 0.6154, 0.6154, 0.6154, 0.6923, 0.5385, 0.6923, 0.5385, 0.6923, 0.6154, 0.6923, 0.6154, 0.7692, 0.5385, 0.7692, 0.5385, 0.7692, 0.6154, 0.7692, 0.6154, 0.8462, 0.5385, 0.8462, 0.5385, 0.8462, 0.6154, 0.8462, 0.6154, 0.9231, 0.5385, 0.9231, 0.6154, 0.0, 0.6923, 0.0, 0.6923, 0.07692, 0.6154, 0.07692, 0.6154, 0.07692, 0.6923, 0.07692, 0.6923, 0.1538, 0.6154, 0.1538, 0.6154, 0.1538, 0.6923, 0.1538, 0.6923, 0.2308, 0.6154, 0.2308, 0.6154, 0.2308, 0.6923, 0.2308, 0.6923, 0.3077, 0.6154, 0.3077, 0.6154, 0.3077, 0.6923, 0.3077, 0.6923, 0.3846, 0.6154, 0.3846, 0.6154, 0.3846, 0.6923, 0.3846, 0.6923, 0.4615, 0.6154, 0.4615, 0.6154, 0.4615, 0.6923, 0.4615, 0.6923, 0.5385, 0.6154, 0.5385, 0.6154, 0.5385, 0.6923, 0.5385, 0.6923, 0.6154, 0.6154, 0.6154, 0.6154, 0.6154, 0.6923, 0.6154, 0.6923, 0.6923, 0.6154, 0.6923, 0.6154, 0.6923, 0.6923, 0.6923, 0.6923, 0.7692, 0.6154, 0.7692, 0.6154, 0.7692, 0.6923, 0.7692, 0.6923, 0.8462, 0.6154, 0.8462, 0.6154, 0.8462, 0.6923, 0.8462, 0.6923, 0.9231, 0.6154, 0.9231, 0.6923, 0.0, 0.7692, 0.0, 0.7692, 0.07692, 0.6923, 0.07692, 0.6923, 0.07692, 0.7692, 0.07692, 0.7692, 0.1538, 0.6923, 0.1538, 0.6923, 0.1538, 0.7692, 0.1538, 0.7692, 0.2308, 0.6923, 0.2308, 0.6923, 0.2308, 0.7692, 0.2308, 0.7692, 0.3077, 0.6923, 0.3077, 0.6923, 0.3077, 0.7692, 0.3077, 0.7692, 0.3846, 0.6923, 0.3846, 0.6923, 0.3846, 0.7692, 0.3846, 0.7692, 0.4615, 0.6923, 0.4615, 0.6923, 0.4615, 0.7692, 0.4615, 0.7692, 0.5385, 0.6923, 0.5385, 0.6923, 0.5385, 0.7692, 0.5385, 0.7692, 0.6154, 0.6923, 0.6154, 0.6923, 0.6154, 0.7692, 0.6154, 0.7692, 0.6923, 0.6923, 0.6923, 0.6923, 0.6923, 0.7692, 0.6923, 0.7692, 0.7692, 0.6923, 0.7692, 0.6923, 0.7692, 0.7692, 0.7692, 0.7692, 0.8462, 0.6923, 0.8462, 0.6923, 0.8462, 0.7692, 0.8462, 0.7692, 0.9231, 0.6923, 0.9231, 0.7692, 0.0, 0.8462, 0.0, 0.8462, 0.07692, 0.7692, 0.07692, 0.7692, 0.07692, 0.8462, 0.07692, 0.8462, 0.1538, 0.7692, 0.1538, 0.7692, 0.1538, 0.8462, 0.1538, 0.8462, 0.2308, 0.7692, 0.2308, 0.7692, 0.2308, 0.8462, 0.2308, 0.8462, 0.3077, 0.7692, 0.3077, 0.7692, 0.3077, 0.8462, 0.3077, 0.8462, 0.3846, 0.7692, 0.3846, 0.7692, 0.3846, 0.8462, 0.3846, 0.8462, 0.4615, 0.7692, 0.4615, 0.7692, 0.4615, 0.8462, 0.4615, 0.8462, 0.5385, 0.7692, 0.5385, 0.7692, 0.5385, 0.8462, 0.5385, 0.8462, 0.6154, 0.7692, 0.6154, 0.7692, 0.6154, 0.8462, 0.6154, 0.8462, 0.6923, 0.7692, 0.6923, 0.7692, 0.6923, 0.8462, 0.6923, 0.8462, 0.7692, 0.7692, 0.7692, 0.7692, 0.7692, 0.8462, 0.7692, 0.8462, 0.8462, 0.7692, 0.8462, 0.7692, 0.8462, 0.8462, 0.8462, 0.8462, 0.9231, 0.7692, 0.9231, 0.8462, 0.0, 0.9231, 0.0, 0.9231, 0.07692, 0.8462, 0.07692, 0.8462, 0.07692, 0.9231, 0.07692, 0.9231, 0.1538, 0.8462, 0.1538, 0.8462, 0.1538, 0.9231, 0.1538, 0.9231, 0.2308, 0.8462, 0.2308, 0.8462, 0.2308, 0.9231, 0.2308, 0.9231, 0.3077, 0.8462, 0.3077, 0.8462, 0.3077, 0.9231, 0.3077, 0.9231, 0.3846, 0.8462, 0.3846, 0.8462, 0.3846, 0.9231, 0.3846, 0.9231, 0.4615, 0.8462, 0.4615, 0.8462, 0.4615, 0.9231, 0.4615, 0.9231, 0.5385, 0.8462, 0.5385, 0.8462, 0.5385, 0.9231, 0.5385, 0.9231, 0.6154, 0.8462, 0.6154, 0.8462, 0.6154, 0.9231, 0.6154, 0.9231, 0.6923, 0.8462, 0.6923, 0.8462, 0.6923, 0.9231, 0.6923, 0.9231, 0.7692, 0.8462, 0.7692, 0.8462, 0.7692, 0.9231, 0.7692, 0.9231, 0.8462, 0.8462, 0.8462, 0.8462, 0.8462, 0.9231, 0.8462, 0.9231, 0.9231, 0.8462, 0.9231, 0.9231, 0.0, 1.0, 0.0, 1.0, 0.07692, 0.9231, 0.07692, 0.9231, 0.07692, 1.0, 0.07692, 1.0, 0.1538, 0.9231, 0.1538, 0.9231, 0.1538, 1.0, 0.1538, 1.0, 0.2308, 0.9231, 0.2308, 0.9231, 0.2308, 1.0, 0.2308, 1.0, 0.3077, 0.9231, 0.3077, 0.9231, 0.3077, 1.0, 0.3077, 1.0, 0.3846, 0.9231, 0.3846, 0.9231, 0.3846, 1.0, 0.3846, 1.0, 0.4615, 0.9231, 0.4615, 0.9231, 0.4615, 1.0, 0.4615, 1.0, 0.5385, 0.9231, 0.5385, 0.9231, 0.5385, 1.0, 0.5385, 1.0, 0.6154, 0.9231, 0.6154, 0.9231, 0.6154, 1.0, 0.6154, 1.0, 0.6923, 0.9231, 0.6923, 0.9231, 0.6923, 1.0, 0.6923, 1.0, 0.7692, 0.9231, 0.7692, 0.9231, 0.7692, 1.0, 0.7692, 1.0, 0.8462, 0.9231, 0.8462, 0.9231, 0.8462, 1.0, 0.8462, 1.0, 0.9231, 0.9231, 0.9231])
me_plane_001.materials.append(mat_material_002)
me_plane_001.update()
me_cube_002 = bpy.data.meshes.new('Cube.002')
me_cube_002.from_pydata([(-4.252, -4.252, -4.973), (-4.34, -4.34, -3.898), (-4.252, 4.252, -4.973), (-4.34, 4.34, -3.898), (4.252, -4.252, -4.973), (4.34, -4.34, -3.898), (4.252, 4.252, -4.973), (4.34, 4.34, -3.898), (-4.752, -4.752, -4.243), (-4.752, 4.752, -4.243), (4.752, 4.752, -4.243), (4.752, -4.752, -4.243), (-4.752, 4.752, -4.679), (4.752, 4.752, -4.679), (4.752, -4.752, -4.679), (-4.752, -4.752, -4.679)], [], [(8, 1, 3, 9), (9, 3, 7, 10), (10, 7, 5, 11), (11, 5, 1, 8), (2, 6, 4, 0), (7, 3, 1, 5), (14, 11, 8, 15), (13, 10, 11, 14), (12, 9, 10, 13), (15, 8, 9, 12), (0, 15, 12, 2), (2, 12, 13, 6), (6, 13, 14, 4), (4, 14, 15, 0)])
me_cube_002.polygons.foreach_set('use_smooth', [True] * 14)
_uv = me_cube_002.uv_layers.new(name='UVMap')
_uv.uv.foreach_set('vector', [0.5915, 0.0, 0.625, 0.0, 0.625, 0.25, 0.5915, 0.25, 0.5915, 0.25, 0.625, 0.25, 0.625, 0.5, 0.5915, 0.5, 0.5915, 0.5, 0.625, 0.5, 0.625, 0.75, 0.5915, 0.75, 0.5915, 0.75, 0.625, 0.75, 0.625, 1.0, 0.5915, 1.0, 0.125, 0.5, 0.375, 0.5, 0.375, 0.75, 0.125, 0.75, 0.625, 0.5, 0.875, 0.5, 0.875, 0.75, 0.625, 0.75, 0.4871, 0.75, 0.5915, 0.75, 0.5915, 1.0, 0.4871, 1.0, 0.4871, 0.5, 0.5915, 0.5, 0.5915, 0.75, 0.4871, 0.75, 0.4871, 0.25, 0.5915, 0.25, 0.5915, 0.5, 0.4871, 0.5, 0.4871, 0.0, 0.5915, 0.0, 0.5915, 0.25, 0.4871, 0.25, 0.375, 0.0, 0.4871, 0.0, 0.4871, 0.25, 0.375, 0.25, 0.375, 0.25, 0.4871, 0.25, 0.4871, 0.5, 0.375, 0.5, 0.375, 0.5, 0.4871, 0.5, 0.4871, 0.75, 0.375, 0.75, 0.375, 0.75, 0.4871, 0.75, 0.4871, 1.0, 0.375, 1.0])
me_cube_002.materials.append(mat_material_001)
me_cube_002.update()
me_plane_002 = bpy.data.meshes.new('Plane.002')
me_plane_002.from_pydata([(-3.834, -3.663, -0.7675), (3.655, -3.663, -0.7675), (-3.834, 3.826, -0.7675), (3.525, 3.678, -0.6379), (-3.8, 3.231, -0.3243), (-3.775, 2.639, -0.08134), (-3.757, 2.048, 0.0108), (-3.748, 1.461, 0.04632), (-3.745, 0.8753, 0.0704), (-3.745, 0.2929, 0.08604), (-3.745, -0.2832, 0.08603), (-3.746, -0.8528, 0.06991), (-3.749, -1.42, 0.04501), (-3.76, -1.984, 0.007765), (-3.777, -2.546, -0.09617), (-3.802, -3.106, -0.3433), (-3.225, -3.682, -0.3189), (-2.623, -3.698, -0.07878), (-2.03, -3.712, 0.009976), (-1.444, -3.724, 0.0458), (-0.8652, -3.733, 0.07018), (-0.2882, -3.74, 0.08604), (0.2879, -3.74, 0.08604), (0.8631, -3.733, 0.07016), (1.436, -3.724, 0.04562), (2.002, -3.712, 0.007986), (2.561, -3.698, -0.09982), (3.111, -3.682, -0.3494), (3.687, -3.106, -0.3433), (3.712, -2.546, -0.09617), (3.729, -1.984, 0.007765), (3.74, -1.42, 0.04501), (3.754, -0.8466, 0.021), (3.766, -0.2697, -0.01943), (3.758, 0.2917, 0.03177), (3.759, 0.8614, 0.02803), (3.749, 1.497, -0.0376), (3.699, 2.155, -0.04844), (3.67, 2.792, -0.1554), (3.589, 3.41, -0.3762), (3.012, 4.006, -0.4402), (2.466, 4.055, -0.09782), (1.94, 3.933, 0.003672), (1.419, 3.797, 0.06711), (0.8641, 3.745, 0.09774), (0.288, 3.746, 0.09489), (-0.2882, 3.749, 0.08604), (-0.8652, 3.756, 0.07018), (-1.444, 3.765, 0.0458), (-2.03, 3.777, 0.009976), (-2.623, 3.791, -0.07878), (-3.225, 3.807, -0.3189), (-3.214, -3.113, -0.2382), (-3.196, -2.55, -0.08893), (-3.181, -1.986, -0.0156), (-3.172, -1.421, 0.01774), (-3.169, -0.8536, 0.04093), (-3.169, -0.2836, 0.05608), (-3.169, 0.2925, 0.05608), (-3.169, 0.8746, 0.04138), (-3.171, 1.459, 0.01888), (-3.179, 2.046, -0.01364), (-3.194, 2.635, -0.0786), (-3.213, 3.224, -0.2258), (-2.619, -3.126, -0.08227), (-2.609, -2.558, -0.05635), (-2.6, -1.991, -0.0246), (-2.595, -1.424, 0.001491), (-2.593, -0.8557, 0.02051), (-2.592, -0.2846, 0.03302), (-2.592, 0.2914, 0.03302), (-2.593, 0.8725, 0.0208), (-2.594, 1.456, 0.002188), (-2.599, 2.041, -0.02315), (-2.608, 2.627, -0.05433), (-2.618, 3.211, -0.07779), (-2.028, -3.138, -0.01457), (-2.024, -2.568, -0.02371), (-2.019, -1.998, -0.02415), (-2.017, -1.429, -0.00698), (-2.017, -0.8584, 0.007032), (-2.016, -0.286, 0.01611), (-2.016, 0.29, 0.01611), (-2.016, 0.8699, 0.007111), (-2.017, 1.451, -0.006551), (-2.019, 2.034, -0.02419), (-2.023, 2.617, -0.02337), (-2.027, 3.199, -0.01414), (-1.444, -3.149, 0.01836), (-1.442, -2.577, 0.001974), (-1.441, -2.005, -0.006531), (-1.441, -1.433, -0.009937), (-1.44, -0.861, -0.001362), (-1.44, -0.2873, 0.004319), (-1.44, 0.2888, 0.004319), (-1.44, 0.8672, -0.001356), (-1.44, 1.447, -0.01017), (-1.441, 2.027, -0.006797), (-1.442, 2.608, 0.00192), (-1.443, 3.188, 0.01851), (-0.865, -3.158, 0.04118), (-0.8647, -2.584, 0.02075), (-0.8644, -2.011, 0.007253), (-0.8642, -1.437, -0.001167), (-0.8642, -0.8631, -0.002454), (-0.8641, -0.288, -8.256e-05), (-0.8641, 0.2881, -8.256e-05), (-0.8642, 0.8651, -0.002454), (-0.8642, 1.443, -0.00151), (-0.8643, 2.022, 0.006959), (-0.8646, 2.601, 0.02064), (-0.865, 3.179, 0.04119), (-0.2882, -3.164, 0.0561), (-0.2882, -2.589, 0.03308), (-0.2881, -2.014, 0.0162), (-0.2881, -1.439, 0.00441), (-0.288, -0.8641, -8.256e-05), (-0.288, -0.288, 0.0), (-0.288, 0.288, 0.0), (-0.288, 0.8642, -8.256e-05), (-0.2881, 1.441, 0.004236), (-0.2881, 2.018, 0.01603), (-0.2882, 2.596, 0.03296), (-0.2882, 3.173, 0.05606), (0.2879, -3.164, 0.0561), (0.2879, -2.589, 0.03308), (0.288, -2.014, 0.0162), (0.288, -1.439, 0.00441), (0.288, -0.8641, -8.256e-05), (0.288, -0.288, 0.0), (0.288, 0.288, 0.0), (0.288, 0.8641, 0.0), (0.288, 1.44, 0.006053), (0.288, 2.016, 0.02052), (0.288, 2.593, 0.03972), (0.288, 3.169, 0.06436), (0.8632, -3.158, 0.04116), (0.8635, -2.584, 0.02073), (0.8639, -2.011, 0.007249), (0.864, -1.437, -0.001167), (0.8641, -0.8631, -0.002454), (0.8641, -0.288, -8.256e-05), (0.8641, 0.288, 0.0), (0.8641, 0.8641, 0.0), (0.8641, 1.44, 0.006078), (0.8641, 2.016, 0.02094), (0.8641, 2.592, 0.0412), (0.8641, 3.168, 0.06682), (1.437, -3.149, 0.01821), (1.438, -2.577, 0.001926), (1.439, -2.005, -0.006548), (1.44, -1.433, -0.009944), (1.44, -0.861, -0.001555), (1.44, -0.2873, 0.003801), (1.44, 0.288, 0.005781), (1.44, 0.8641, 0.005751), (1.44, 1.44, 0.005882), (1.44, 2.016, 0.01933), (1.435, 2.605, 0.03276), (1.425, 3.205, 0.04588), (2.004, -3.138, -0.01508), (2.009, -2.568, -0.02398), (2.013, -1.998, -0.02426), (2.015, -1.429, -0.006774), (2.016, -0.8584, 0.006684), (2.016, -0.286, 0.01522), (2.016, 0.2882, 0.02004), (2.016, 0.8641, 0.02038), (2.016, 1.44, 0.02046), (2.005, 2.043, 0.007181), (1.98, 2.68, -0.004919), (1.953, 3.319, 0.01321), (2.565, -3.126, -0.09752), (2.575, -2.558, -0.06118), (2.584, -1.991, -0.0242), (2.59, -1.424, 0.001652), (2.592, -0.8557, 0.01996), (2.592, -0.2846, 0.03167), (2.592, 0.2886, 0.03899), (2.592, 0.8641, 0.04037), (2.587, 1.453, 0.03336), (2.557, 2.102, 0.001295), (2.514, 2.776, -0.001164), (2.473, 3.446, -0.007269), (3.122, -3.113, -0.2602), (3.14, -2.55, -0.09627), (3.155, -1.986, -0.01553), (3.164, -1.421, 0.01778), (3.171, -0.8513, 0.02283), (3.179, -0.2773, 0.006079), (3.173, 0.29, 0.04121), (3.174, 0.8624, 0.03804), (3.164, 1.482, -0.003757), (3.118, 2.145, -0.003373), (3.082, 2.801, -0.04122), (3.018, 3.501, -0.1773)], [], [(195, 39, 3, 40), (4, 63, 51, 2), (63, 75, 50, 51), (75, 87, 49, 50), (87, 99, 48, 49), (99, 111, 47, 48), (111, 123, 46, 47), (123, 135, 45, 46), (135, 147, 44, 45), (147, 159, 43, 44), (159, 171, 42, 43), (171, 183, 41, 42), (183, 195, 40, 41), (0, 16, 52, 15), (15, 52, 53, 14), (14, 53, 54, 13), (13, 54, 55, 12), (12, 55, 56, 11), (11, 56, 57, 10), (10, 57, 58, 9), (9, 58, 59, 8), (8, 59, 60, 7), (7, 60, 61, 6), (6, 61, 62, 5), (5, 62, 63, 4), (16, 17, 64, 52), (52, 64, 65, 53), (53, 65, 66, 54), (54, 66, 67, 55), (55, 67, 68, 56), (56, 68, 69, 57), (57, 69, 70, 58), (58, 70, 71, 59), (59, 71, 72, 60), (60, 72, 73, 61), (61, 73, 74, 62), (62, 74, 75, 63), (17, 18, 76, 64), (64, 76, 77, 65), (65, 77, 78, 66), (66, 78, 79, 67), (67, 79, 80, 68), (68, 80, 81, 69), (69, 81, 82, 70), (70, 82, 83, 71), (71, 83, 84, 72), (72, 84, 85, 73), (73, 85, 86, 74), (74, 86, 87, 75), (18, 19, 88, 76), (76, 88, 89, 77), (77, 89, 90, 78), (78, 90, 91, 79), (79, 91, 92, 80), (80, 92, 93, 81), (81, 93, 94, 82), (82, 94, 95, 83), (83, 95, 96, 84), (84, 96, 97, 85), (85, 97, 98, 86), (86, 98, 99, 87), (19, 20, 100, 88), (88, 100, 101, 89), (89, 101, 102, 90), (90, 102, 103, 91), (91, 103, 104, 92), (92, 104, 105, 93), (93, 105, 106, 94), (94, 106, 107, 95), (95, 107, 108, 96), (96, 108, 109, 97), (97, 109, 110, 98), (98, 110, 111, 99), (20, 21, 112, 100), (100, 112, 113, 101), (101, 113, 114, 102), (102, 114, 115, 103), (103, 115, 116, 104), (104, 116, 117, 105), (105, 117, 118, 106), (106, 118, 119, 107), (107, 119, 120, 108), (108, 120, 121, 109), (109, 121, 122, 110), (110, 122, 123, 111), (21, 22, 124, 112), (112, 124, 125, 113), (113, 125, 126, 114), (114, 126, 127, 115), (115, 127, 128, 116), (116, 128, 129, 117), (117, 129, 130, 118), (118, 130, 131, 119), (119, 131, 132, 120), (120, 132, 133, 121), (121, 133, 134, 122), (122, 134, 135, 123), (22, 23, 136, 124), (124, 136, 137, 125), (125, 137, 138, 126), (126, 138, 139, 127), (127, 139, 140, 128), (128, 140, 141, 129), (129, 141, 142, 130), (130, 142, 143, 131), (131, 143, 144, 132), (132, 144, 145, 133), (133, 145, 146, 134), (134, 146, 147, 135), (23, 24, 148, 136), (136, 148, 149, 137), (137, 149, 150, 138), (138, 150, 151, 139), (139, 151, 152, 140), (140, 152, 153, 141), (141, 153, 154, 142), (142, 154, 155, 143), (143, 155, 156, 144), (144, 156, 157, 145), (145, 157, 158, 146), (146, 158, 159, 147), (24, 25, 160, 148), (148, 160, 161, 149), (149, 161, 162, 150), (150, 162, 163, 151), (151, 163, 164, 152), (152, 164, 165, 153), (153, 165, 166, 154), (154, 166, 167, 155), (155, 167, 168, 156), (156, 168, 169, 157), (157, 169, 170, 158), (158, 170, 171, 159), (25, 26, 172, 160), (160, 172, 173, 161), (161, 173, 174, 162), (162, 174, 175, 163), (163, 175, 176, 164), (164, 176, 177, 165), (165, 177, 178, 166), (166, 178, 179, 167), (167, 179, 180, 168), (168, 180, 181, 169), (169, 181, 182, 170), (170, 182, 183, 171), (26, 27, 184, 172), (172, 184, 185, 173), (173, 185, 186, 174), (174, 186, 187, 175), (175, 187, 188, 176), (176, 188, 189, 177), (177, 189, 190, 178), (178, 190, 191, 179), (179, 191, 192, 180), (180, 192, 193, 181), (181, 193, 194, 182), (182, 194, 195, 183), (27, 1, 28, 184), (184, 28, 29, 185), (185, 29, 30, 186), (186, 30, 31, 187), (187, 31, 32, 188), (188, 32, 33, 189), (189, 33, 34, 190), (190, 34, 35, 191), (191, 35, 36, 192), (192, 36, 37, 193), (193, 37, 38, 194), (194, 38, 39, 195)])
me_plane_002.polygons.foreach_set('use_smooth', [True] * 169)
_uv = me_plane_002.uv_layers.new(name='UVMap')
_uv.uv.foreach_set('vector', [0.9231, 0.9231, 1.0, 0.9231, 1.0, 1.0, 0.9231, 1.0, 0.0, 0.9231, 0.07692, 0.9231, 0.07692, 1.0, 0.0, 1.0, 0.07692, 0.9231, 0.1538, 0.9231, 0.1538, 1.0, 0.07692, 1.0, 0.1538, 0.9231, 0.2308, 0.9231, 0.2308, 1.0, 0.1538, 1.0, 0.2308, 0.9231, 0.3077, 0.9231, 0.3077, 1.0, 0.2308, 1.0, 0.3077, 0.9231, 0.3846, 0.9231, 0.3846, 1.0, 0.3077, 1.0, 0.3846, 0.9231, 0.4615, 0.9231, 0.4615, 1.0, 0.3846, 1.0, 0.4615, 0.9231, 0.5385, 0.9231, 0.5385, 1.0, 0.4615, 1.0, 0.5385, 0.9231, 0.6154, 0.9231, 0.6154, 1.0, 0.5385, 1.0, 0.6154, 0.9231, 0.6923, 0.9231, 0.6923, 1.0, 0.6154, 1.0, 0.6923, 0.9231, 0.7692, 0.9231, 0.7692, 1.0, 0.6923, 1.0, 0.7692, 0.9231, 0.8462, 0.9231, 0.8462, 1.0, 0.7692, 1.0, 0.8462, 0.9231, 0.9231, 0.9231, 0.9231, 1.0, 0.8462, 1.0, 0.0, 0.0, 0.07692, 0.0, 0.07692, 0.07692, 0.0, 0.07692, 0.0, 0.07692, 0.07692, 0.07692, 0.07692, 0.1538, 0.0, 0.1538, 0.0, 0.1538, 0.07692, 0.1538, 0.07692, 0.2308, 0.0, 0.2308, 0.0, 0.2308, 0.07692, 0.2308, 0.07692, 0.3077, 0.0, 0.3077, 0.0, 0.3077, 0.07692, 0.3077, 0.07692, 0.3846, 0.0, 0.3846, 0.0, 0.3846, 0.07692, 0.3846, 0.07692, 0.4615, 0.0, 0.4615, 0.0, 0.4615, 0.07692, 0.4615, 0.07692, 0.5385, 0.0, 0.5385, 0.0, 0.5385, 0.07692, 0.5385, 0.07692, 0.6154, 0.0, 0.6154, 0.0, 0.6154, 0.07692, 0.6154, 0.07692, 0.6923, 0.0, 0.6923, 0.0, 0.6923, 0.07692, 0.6923, 0.07692, 0.7692, 0.0, 0.7692, 0.0, 0.7692, 0.07692, 0.7692, 0.07692, 0.8462, 0.0, 0.8462, 0.0, 0.8462, 0.07692, 0.8462, 0.07692, 0.9231, 0.0, 0.9231, 0.07692, 0.0, 0.1538, 0.0, 0.1538, 0.07692, 0.07692, 0.07692, 0.07692, 0.07692, 0.1538, 0.07692, 0.1538, 0.1538, 0.07692, 0.1538, 0.07692, 0.1538, 0.1538, 0.1538, 0.1538, 0.2308, 0.07692, 0.2308, 0.07692, 0.2308, 0.1538, 0.2308, 0.1538, 0.3077, 0.07692, 0.3077, 0.07692, 0.3077, 0.1538, 0.3077, 0.1538, 0.3846, 0.07692, 0.3846, 0.07692, 0.3846, 0.1538, 0.3846, 0.1538, 0.4615, 0.07692, 0.4615, 0.07692, 0.4615, 0.1538, 0.4615, 0.1538, 0.5385, 0.07692, 0.5385, 0.07692, 0.5385, 0.1538, 0.5385, 0.1538, 0.6154, 0.07692, 0.6154, 0.07692, 0.6154, 0.1538, 0.6154, 0.1538, 0.6923, 0.07692, 0.6923, 0.07692, 0.6923, 0.1538, 0.6923, 0.1538, 0.7692, 0.07692, 0.7692, 0.07692, 0.7692, 0.1538, 0.7692, 0.1538, 0.8462, 0.07692, 0.8462, 0.07692, 0.8462, 0.1538, 0.8462, 0.1538, 0.9231, 0.07692, 0.9231, 0.1538, 0.0, 0.2308, 0.0, 0.2308, 0.07692, 0.1538, 0.07692, 0.1538, 0.07692, 0.2308, 0.07692, 0.2308, 0.1538, 0.1538, 0.1538, 0.1538, 0.1538, 0.2308, 0.1538, 0.2308, 0.2308, 0.1538, 0.2308, 0.1538, 0.2308, 0.2308, 0.2308, 0.2308, 0.3077, 0.1538, 0.3077, 0.1538, 0.3077, 0.2308, 0.3077, 0.2308, 0.3846, 0.1538, 0.3846, 0.1538, 0.3846, 0.2308, 0.3846, 0.2308, 0.4615, 0.1538, 0.4615, 0.1538, 0.4615, 0.2308, 0.4615, 0.2308, 0.5385, 0.1538, 0.5385, 0.1538, 0.5385, 0.2308, 0.5385, 0.2308, 0.6154, 0.1538, 0.6154, 0.1538, 0.6154, 0.2308, 0.6154, 0.2308, 0.6923, 0.1538, 0.6923, 0.1538, 0.6923, 0.2308, 0.6923, 0.2308, 0.7692, 0.1538, 0.7692, 0.1538, 0.7692, 0.2308, 0.7692, 0.2308, 0.8462, 0.1538, 0.8462, 0.1538, 0.8462, 0.2308, 0.8462, 0.2308, 0.9231, 0.1538, 0.9231, 0.2308, 0.0, 0.3077, 0.0, 0.3077, 0.07692, 0.2308, 0.07692, 0.2308, 0.07692, 0.3077, 0.07692, 0.3077, 0.1538, 0.2308, 0.1538, 0.2308, 0.1538, 0.3077, 0.1538, 0.3077, 0.2308, 0.2308, 0.2308, 0.2308, 0.2308, 0.3077, 0.2308, 0.3077, 0.3077, 0.2308, 0.3077, 0.2308, 0.3077, 0.3077, 0.3077, 0.3077, 0.3846, 0.2308, 0.3846, 0.2308, 0.3846, 0.3077, 0.3846, 0.3077, 0.4615, 0.2308, 0.4615, 0.2308, 0.4615, 0.3077, 0.4615, 0.3077, 0.5385, 0.2308, 0.5385, 0.2308, 0.5385, 0.3077, 0.5385, 0.3077, 0.6154, 0.2308, 0.6154, 0.2308, 0.6154, 0.3077, 0.6154, 0.3077, 0.6923, 0.2308, 0.6923, 0.2308, 0.6923, 0.3077, 0.6923, 0.3077, 0.7692, 0.2308, 0.7692, 0.2308, 0.7692, 0.3077, 0.7692, 0.3077, 0.8462, 0.2308, 0.8462, 0.2308, 0.8462, 0.3077, 0.8462, 0.3077, 0.9231, 0.2308, 0.9231, 0.3077, 0.0, 0.3846, 0.0, 0.3846, 0.07692, 0.3077, 0.07692, 0.3077, 0.07692, 0.3846, 0.07692, 0.3846, 0.1538, 0.3077, 0.1538, 0.3077, 0.1538, 0.3846, 0.1538, 0.3846, 0.2308, 0.3077, 0.2308, 0.3077, 0.2308, 0.3846, 0.2308, 0.3846, 0.3077, 0.3077, 0.3077, 0.3077, 0.3077, 0.3846, 0.3077, 0.3846, 0.3846, 0.3077, 0.3846, 0.3077, 0.3846, 0.3846, 0.3846, 0.3846, 0.4615, 0.3077, 0.4615, 0.3077, 0.4615, 0.3846, 0.4615, 0.3846, 0.5385, 0.3077, 0.5385, 0.3077, 0.5385, 0.3846, 0.5385, 0.3846, 0.6154, 0.3077, 0.6154, 0.3077, 0.6154, 0.3846, 0.6154, 0.3846, 0.6923, 0.3077, 0.6923, 0.3077, 0.6923, 0.3846, 0.6923, 0.3846, 0.7692, 0.3077, 0.7692, 0.3077, 0.7692, 0.3846, 0.7692, 0.3846, 0.8462, 0.3077, 0.8462, 0.3077, 0.8462, 0.3846, 0.8462, 0.3846, 0.9231, 0.3077, 0.9231, 0.3846, 0.0, 0.4615, 0.0, 0.4615, 0.07692, 0.3846, 0.07692, 0.3846, 0.07692, 0.4615, 0.07692, 0.4615, 0.1538, 0.3846, 0.1538, 0.3846, 0.1538, 0.4615, 0.1538, 0.4615, 0.2308, 0.3846, 0.2308, 0.3846, 0.2308, 0.4615, 0.2308, 0.4615, 0.3077, 0.3846, 0.3077, 0.3846, 0.3077, 0.4615, 0.3077, 0.4615, 0.3846, 0.3846, 0.3846, 0.3846, 0.3846, 0.4615, 0.3846, 0.4615, 0.4615, 0.3846, 0.4615, 0.3846, 0.4615, 0.4615, 0.4615, 0.4615, 0.5385, 0.3846, 0.5385, 0.3846, 0.5385, 0.4615, 0.5385, 0.4615, 0.6154, 0.3846, 0.6154, 0.3846, 0.6154, 0.4615, 0.6154, 0.4615, 0.6923, 0.3846, 0.6923, 0.3846, 0.6923, 0.4615, 0.6923, 0.4615, 0.7692, 0.3846, 0.7692, 0.3846, 0.7692, 0.4615, 0.7692, 0.4615, 0.8462, 0.3846, 0.8462, 0.3846, 0.8462, 0.4615, 0.8462, 0.4615, 0.9231, 0.3846, 0.9231, 0.4615, 0.0, 0.5385, 0.0, 0.5385, 0.07692, 0.4615, 0.07692, 0.4615, 0.07692, 0.5385, 0.07692, 0.5385, 0.1538, 0.4615, 0.1538, 0.4615, 0.1538, 0.5385, 0.1538, 0.5385, 0.2308, 0.4615, 0.2308, 0.4615, 0.2308, 0.5385, 0.2308, 0.5385, 0.3077, 0.4615, 0.3077, 0.4615, 0.3077, 0.5385, 0.3077, 0.5385, 0.3846, 0.4615, 0.3846, 0.4615, 0.3846, 0.5385, 0.3846, 0.5385, 0.4615, 0.4615, 0.4615, 0.4615, 0.4615, 0.5385, 0.4615, 0.5385, 0.5385, 0.4615, 0.5385, 0.4615, 0.5385, 0.5385, 0.5385, 0.5385, 0.6154, 0.4615, 0.6154, 0.4615, 0.6154, 0.5385, 0.6154, 0.5385, 0.6923, 0.4615, 0.6923, 0.4615, 0.6923, 0.5385, 0.6923, 0.5385, 0.7692, 0.4615, 0.7692, 0.4615, 0.7692, 0.5385, 0.7692, 0.5385, 0.8462, 0.4615, 0.8462, 0.4615, 0.8462, 0.5385, 0.8462, 0.5385, 0.9231, 0.4615, 0.9231, 0.5385, 0.0, 0.6154, 0.0, 0.6154, 0.07692, 0.5385, 0.07692, 0.5385, 0.07692, 0.6154, 0.07692, 0.6154, 0.1538, 0.5385, 0.1538, 0.5385, 0.1538, 0.6154, 0.1538, 0.6154, 0.2308, 0.5385, 0.2308, 0.5385, 0.2308, 0.6154, 0.2308, 0.6154, 0.3077, 0.5385, 0.3077, 0.5385, 0.3077, 0.6154, 0.3077, 0.6154, 0.3846, 0.5385, 0.3846, 0.5385, 0.3846, 0.6154, 0.3846, 0.6154, 0.4615, 0.5385, 0.4615, 0.5385, 0.4615, 0.6154, 0.4615, 0.6154, 0.5385, 0.5385, 0.5385, 0.5385, 0.5385, 0.6154, 0.5385, 0.6154, 0.6154, 0.5385, 0.6154, 0.5385, 0.6154, 0.6154, 0.6154, 0.6154, 0.6923, 0.5385, 0.6923, 0.5385, 0.6923, 0.6154, 0.6923, 0.6154, 0.7692, 0.5385, 0.7692, 0.5385, 0.7692, 0.6154, 0.7692, 0.6154, 0.8462, 0.5385, 0.8462, 0.5385, 0.8462, 0.6154, 0.8462, 0.6154, 0.9231, 0.5385, 0.9231, 0.6154, 0.0, 0.6923, 0.0, 0.6923, 0.07692, 0.6154, 0.07692, 0.6154, 0.07692, 0.6923, 0.07692, 0.6923, 0.1538, 0.6154, 0.1538, 0.6154, 0.1538, 0.6923, 0.1538, 0.6923, 0.2308, 0.6154, 0.2308, 0.6154, 0.2308, 0.6923, 0.2308, 0.6923, 0.3077, 0.6154, 0.3077, 0.6154, 0.3077, 0.6923, 0.3077, 0.6923, 0.3846, 0.6154, 0.3846, 0.6154, 0.3846, 0.6923, 0.3846, 0.6923, 0.4615, 0.6154, 0.4615, 0.6154, 0.4615, 0.6923, 0.4615, 0.6923, 0.5385, 0.6154, 0.5385, 0.6154, 0.5385, 0.6923, 0.5385, 0.6923, 0.6154, 0.6154, 0.6154, 0.6154, 0.6154, 0.6923, 0.6154, 0.6923, 0.6923, 0.6154, 0.6923, 0.6154, 0.6923, 0.6923, 0.6923, 0.6923, 0.7692, 0.6154, 0.7692, 0.6154, 0.7692, 0.6923, 0.7692, 0.6923, 0.8462, 0.6154, 0.8462, 0.6154, 0.8462, 0.6923, 0.8462, 0.6923, 0.9231, 0.6154, 0.9231, 0.6923, 0.0, 0.7692, 0.0, 0.7692, 0.07692, 0.6923, 0.07692, 0.6923, 0.07692, 0.7692, 0.07692, 0.7692, 0.1538, 0.6923, 0.1538, 0.6923, 0.1538, 0.7692, 0.1538, 0.7692, 0.2308, 0.6923, 0.2308, 0.6923, 0.2308, 0.7692, 0.2308, 0.7692, 0.3077, 0.6923, 0.3077, 0.6923, 0.3077, 0.7692, 0.3077, 0.7692, 0.3846, 0.6923, 0.3846, 0.6923, 0.3846, 0.7692, 0.3846, 0.7692, 0.4615, 0.6923, 0.4615, 0.6923, 0.4615, 0.7692, 0.4615, 0.7692, 0.5385, 0.6923, 0.5385, 0.6923, 0.5385, 0.7692, 0.5385, 0.7692, 0.6154, 0.6923, 0.6154, 0.6923, 0.6154, 0.7692, 0.6154, 0.7692, 0.6923, 0.6923, 0.6923, 0.6923, 0.6923, 0.7692, 0.6923, 0.7692, 0.7692, 0.6923, 0.7692, 0.6923, 0.7692, 0.7692, 0.7692, 0.7692, 0.8462, 0.6923, 0.8462, 0.6923, 0.8462, 0.7692, 0.8462, 0.7692, 0.9231, 0.6923, 0.9231, 0.7692, 0.0, 0.8462, 0.0, 0.8462, 0.07692, 0.7692, 0.07692, 0.7692, 0.07692, 0.8462, 0.07692, 0.8462, 0.1538, 0.7692, 0.1538, 0.7692, 0.1538, 0.8462, 0.1538, 0.8462, 0.2308, 0.7692, 0.2308, 0.7692, 0.2308, 0.8462, 0.2308, 0.8462, 0.3077, 0.7692, 0.3077, 0.7692, 0.3077, 0.8462, 0.3077, 0.8462, 0.3846, 0.7692, 0.3846, 0.7692, 0.3846, 0.8462, 0.3846, 0.8462, 0.4615, 0.7692, 0.4615, 0.7692, 0.4615, 0.8462, 0.4615, 0.8462, 0.5385, 0.7692, 0.5385, 0.7692, 0.5385, 0.8462, 0.5385, 0.8462, 0.6154, 0.7692, 0.6154, 0.7692, 0.6154, 0.8462, 0.6154, 0.8462, 0.6923, 0.7692, 0.6923, 0.7692, 0.6923, 0.8462, 0.6923, 0.8462, 0.7692, 0.7692, 0.7692, 0.7692, 0.7692, 0.8462, 0.7692, 0.8462, 0.8462, 0.7692, 0.8462, 0.7692, 0.8462, 0.8462, 0.8462, 0.8462, 0.9231, 0.7692, 0.9231, 0.8462, 0.0, 0.9231, 0.0, 0.9231, 0.07692, 0.8462, 0.07692, 0.8462, 0.07692, 0.9231, 0.07692, 0.9231, 0.1538, 0.8462, 0.1538, 0.8462, 0.1538, 0.9231, 0.1538, 0.9231, 0.2308, 0.8462, 0.2308, 0.8462, 0.2308, 0.9231, 0.2308, 0.9231, 0.3077, 0.8462, 0.3077, 0.8462, 0.3077, 0.9231, 0.3077, 0.9231, 0.3846, 0.8462, 0.3846, 0.8462, 0.3846, 0.9231, 0.3846, 0.9231, 0.4615, 0.8462, 0.4615, 0.8462, 0.4615, 0.9231, 0.4615, 0.9231, 0.5385, 0.8462, 0.5385, 0.8462, 0.5385, 0.9231, 0.5385, 0.9231, 0.6154, 0.8462, 0.6154, 0.8462, 0.6154, 0.9231, 0.6154, 0.9231, 0.6923, 0.8462, 0.6923, 0.8462, 0.6923, 0.9231, 0.6923, 0.9231, 0.7692, 0.8462, 0.7692, 0.8462, 0.7692, 0.9231, 0.7692, 0.9231, 0.8462, 0.8462, 0.8462, 0.8462, 0.8462, 0.9231, 0.8462, 0.9231, 0.9231, 0.8462, 0.9231, 0.9231, 0.0, 1.0, 0.0, 1.0, 0.07692, 0.9231, 0.07692, 0.9231, 0.07692, 1.0, 0.07692, 1.0, 0.1538, 0.9231, 0.1538, 0.9231, 0.1538, 1.0, 0.1538, 1.0, 0.2308, 0.9231, 0.2308, 0.9231, 0.2308, 1.0, 0.2308, 1.0, 0.3077, 0.9231, 0.3077, 0.9231, 0.3077, 1.0, 0.3077, 1.0, 0.3846, 0.9231, 0.3846, 0.9231, 0.3846, 1.0, 0.3846, 1.0, 0.4615, 0.9231, 0.4615, 0.9231, 0.4615, 1.0, 0.4615, 1.0, 0.5385, 0.9231, 0.5385, 0.9231, 0.5385, 1.0, 0.5385, 1.0, 0.6154, 0.9231, 0.6154, 0.9231, 0.6154, 1.0, 0.6154, 1.0, 0.6923, 0.9231, 0.6923, 0.9231, 0.6923, 1.0, 0.6923, 1.0, 0.7692, 0.9231, 0.7692, 0.9231, 0.7692, 1.0, 0.7692, 1.0, 0.8462, 0.9231, 0.8462, 0.9231, 0.8462, 1.0, 0.8462, 1.0, 0.9231, 0.9231, 0.9231])
me_plane_002.materials.append(mat_material_002)
me_plane_002.update()
me_cube_003 = bpy.data.meshes.new('Cube.003')
me_cube_003.from_pydata([(-4.289, -2.664, -2.0), (-6.007, -3.731, -4.355), (2.664, -4.289, -2.0), (3.731, -6.007, -4.355), (-2.664, 4.289, -2.0), (-3.731, 6.007, -4.355), (4.289, 2.664, -2.0), (6.007, 3.731, -4.355), (-5.961, -3.703, -3.967), (3.703, -5.961, -3.967), (5.961, 3.703, -3.967), (-3.703, 5.961, -3.967), (3.524, -5.673, -3.486), (5.673, 3.524, -3.486), (-3.524, 5.673, -3.486), (-5.673, -3.524, -3.486)], [], [(8, 1, 3, 9), (9, 3, 7, 10), (10, 7, 5, 11), (11, 5, 1, 8), (2, 6, 4, 0), (7, 3, 1, 5), (14, 11, 8, 15), (13, 10, 11, 14), (12, 9, 10, 13), (15, 8, 9, 12), (0, 15, 12, 2), (2, 12, 13, 6), (6, 13, 14, 4), (4, 14, 15, 0)])
me_cube_003.polygons.foreach_set('use_smooth', [True] * 14)
_uv = me_cube_003.uv_layers.new(name='UVMap')
_uv.uv.foreach_set('vector', [0.5915, 0.0, 0.625, 0.0, 0.625, 0.25, 0.5915, 0.25, 0.5915, 0.25, 0.625, 0.25, 0.625, 0.5, 0.5915, 0.5, 0.5915, 0.5, 0.625, 0.5, 0.625, 0.75, 0.5915, 0.75, 0.5915, 0.75, 0.625, 0.75, 0.625, 1.0, 0.5915, 1.0, 0.125, 0.5, 0.375, 0.5, 0.375, 0.75, 0.125, 0.75, 0.625, 0.5, 0.875, 0.5, 0.875, 0.75, 0.625, 0.75, 0.5168, 0.75, 0.5915, 0.75, 0.5915, 1.0, 0.5168, 0.9982, 0.5168, 0.5, 0.5915, 0.5, 0.5915, 0.75, 0.5168, 0.75, 0.5168, 0.25, 0.5915, 0.25, 0.5915, 0.5, 0.5168, 0.5, 0.5168, 0.001753, 0.5915, 0.0, 0.5915, 0.25, 0.5168, 0.25, 0.375, 0.0, 0.5168, 0.001753, 0.5168, 0.25, 0.375, 0.25, 0.375, 0.25, 0.5168, 0.25, 0.5168, 0.5, 0.375, 0.5, 0.375, 0.5, 0.5168, 0.5, 0.5168, 0.75, 0.375, 0.75, 0.375, 0.75, 0.5168, 0.75, 0.5168, 0.9982, 0.375, 1.0])
me_cube_003.materials.append(mat_material)
me_cube_003.update()
me_cube_004 = bpy.data.meshes.new('Cube.004')
me_cube_004.from_pydata([(-0.1142, -0.1128, -0.08212), (-0.1142, -0.1128, 0.03327), (-0.03292, 0.1128, -0.08212), (-0.03292, 0.1128, 0.03327), (0.1114, -0.1128, -0.08212), (0.1114, -0.1128, 0.03327), (0.04001, 0.1128, -0.08212), (0.04001, 0.1128, 0.03327)], [], [(0, 1, 3, 2), (2, 3, 7, 6), (6, 7, 5, 4), (4, 5, 1, 0), (2, 6, 4, 0), (7, 3, 1, 5)])
_uv = me_cube_004.uv_layers.new(name='UVMap')
_uv.uv.foreach_set('vector', [0.375, 0.0, 0.625, 0.0, 0.625, 0.25, 0.375, 0.25, 0.375, 0.25, 0.625, 0.25, 0.625, 0.5, 0.375, 0.5, 0.375, 0.5, 0.625, 0.5, 0.625, 0.75, 0.375, 0.75, 0.375, 0.75, 0.625, 0.75, 0.625, 1.0, 0.375, 1.0, 0.125, 0.5, 0.375, 0.5, 0.375, 0.75, 0.125, 0.75, 0.625, 0.5, 0.875, 0.5, 0.875, 0.75, 0.625, 0.75])
me_cube_004.materials.append(mat_seam)
me_cube_004.update()
me_cube_005 = bpy.data.meshes.new('Cube.005')
me_cube_005.from_pydata([(-0.1142, -0.1128, -0.08212), (-0.1142, -0.1128, 0.03327), (-0.03292, 0.1128, -0.08212), (-0.03292, 0.1128, 0.03327), (0.1114, -0.1128, -0.08212), (0.1114, -0.1128, 0.03327), (0.04001, 0.1128, -0.08212), (0.04001, 0.1128, 0.03327)], [], [(0, 1, 3, 2), (2, 3, 7, 6), (6, 7, 5, 4), (4, 5, 1, 0), (2, 6, 4, 0), (7, 3, 1, 5)])
_uv = me_cube_005.uv_layers.new(name='UVMap')
_uv.uv.foreach_set('vector', [0.375, 0.0, 0.625, 0.0, 0.625, 0.25, 0.375, 0.25, 0.375, 0.25, 0.625, 0.25, 0.625, 0.5, 0.375, 0.5, 0.375, 0.5, 0.625, 0.5, 0.625, 0.75, 0.375, 0.75, 0.375, 0.75, 0.625, 0.75, 0.625, 1.0, 0.375, 1.0, 0.125, 0.5, 0.375, 0.5, 0.375, 0.75, 0.125, 0.75, 0.625, 0.5, 0.875, 0.5, 0.875, 0.75, 0.625, 0.75])
me_cube_005.update()
me_cube_006 = bpy.data.meshes.new('Cube.006')
me_cube_006.from_pydata([(-0.1142, -0.1128, -0.08212), (-0.1142, -0.1128, 0.03327), (-0.03292, 0.1128, -0.08212), (-0.03292, 0.1128, 0.03327), (0.1114, -0.1128, -0.08212), (0.1114, -0.1128, 0.03327), (0.04001, 0.1128, -0.08212), (0.04001, 0.1128, 0.03327)], [], [(0, 1, 3, 2), (2, 3, 7, 6), (6, 7, 5, 4), (4, 5, 1, 0), (2, 6, 4, 0), (7, 3, 1, 5)])
_uv = me_cube_006.uv_layers.new(name='UVMap')
_uv.uv.foreach_set('vector', [0.375, 0.0, 0.625, 0.0, 0.625, 0.25, 0.375, 0.25, 0.375, 0.25, 0.625, 0.25, 0.625, 0.5, 0.375, 0.5, 0.375, 0.5, 0.625, 0.5, 0.625, 0.75, 0.375, 0.75, 0.375, 0.75, 0.625, 0.75, 0.625, 1.0, 0.375, 1.0, 0.125, 0.5, 0.375, 0.5, 0.375, 0.75, 0.125, 0.75, 0.625, 0.5, 0.875, 0.5, 0.875, 0.75, 0.625, 0.75])
me_cube_006.update()
me_cube_007 = bpy.data.meshes.new('Cube.007')
me_cube_007.from_pydata([(-0.1142, -0.1128, -0.08212), (-0.1142, -0.1128, 0.03327), (-0.03292, 0.1128, -0.08212), (-0.03292, 0.1128, 0.03327), (0.1114, -0.1128, -0.08212), (0.1114, -0.1128, 0.03327), (0.04001, 0.1128, -0.08212), (0.04001, 0.1128, 0.03327)], [], [(0, 1, 3, 2), (2, 3, 7, 6), (6, 7, 5, 4), (4, 5, 1, 0), (2, 6, 4, 0), (7, 3, 1, 5)])
_uv = me_cube_007.uv_layers.new(name='UVMap')
_uv.uv.foreach_set('vector', [0.375, 0.0, 0.625, 0.0, 0.625, 0.25, 0.375, 0.25, 0.375, 0.25, 0.625, 0.25, 0.625, 0.5, 0.375, 0.5, 0.375, 0.5, 0.625, 0.5, 0.625, 0.75, 0.375, 0.75, 0.375, 0.75, 0.625, 0.75, 0.625, 1.0, 0.375, 1.0, 0.125, 0.5, 0.375, 0.5, 0.375, 0.75, 0.125, 0.75, 0.625, 0.5, 0.875, 0.5, 0.875, 0.75, 0.625, 0.75])
me_cube_007.update()
me_cube_008 = bpy.data.meshes.new('Cube.008')
me_cube_008.from_pydata([(-0.1142, -0.1128, -0.08212), (-0.1142, -0.1128, 0.03327), (-0.03292, 0.1128, -0.08212), (-0.03292, 0.1128, 0.03327), (0.1114, -0.1128, -0.08212), (0.1114, -0.1128, 0.03327), (0.04001, 0.1128, -0.08212), (0.04001, 0.1128, 0.03327)], [], [(0, 1, 3, 2), (2, 3, 7, 6), (6, 7, 5, 4), (4, 5, 1, 0), (2, 6, 4, 0), (7, 3, 1, 5)])
_uv = me_cube_008.uv_layers.new(name='UVMap')
_uv.uv.foreach_set('vector', [0.375, 0.0, 0.625, 0.0, 0.625, 0.25, 0.375, 0.25, 0.375, 0.25, 0.625, 0.25, 0.625, 0.5, 0.375, 0.5, 0.375, 0.5, 0.625, 0.5, 0.625, 0.75, 0.375, 0.75, 0.375, 0.75, 0.625, 0.75, 0.625, 1.0, 0.375, 1.0, 0.125, 0.5, 0.375, 0.5, 0.375, 0.75, 0.125, 0.75, 0.625, 0.5, 0.875, 0.5, 0.875, 0.75, 0.625, 0.75])
me_cube_008.update()
me_cube_009 = bpy.data.meshes.new('Cube.009')
me_cube_009.from_pydata([(-0.1142, -0.1128, -0.08212), (-0.1142, -0.1128, 0.03327), (-0.03292, 0.1128, -0.08212), (-0.03292, 0.1128, 0.03327), (0.1114, -0.1128, -0.08212), (0.1114, -0.1128, 0.03327), (0.04001, 0.1128, -0.08212), (0.04001, 0.1128, 0.03327)], [], [(0, 1, 3, 2), (2, 3, 7, 6), (6, 7, 5, 4), (4, 5, 1, 0), (2, 6, 4, 0), (7, 3, 1, 5)])
_uv = me_cube_009.uv_layers.new(name='UVMap')
_uv.uv.foreach_set('vector', [0.375, 0.0, 0.625, 0.0, 0.625, 0.25, 0.375, 0.25, 0.375, 0.25, 0.625, 0.25, 0.625, 0.5, 0.375, 0.5, 0.375, 0.5, 0.625, 0.5, 0.625, 0.75, 0.375, 0.75, 0.375, 0.75, 0.625, 0.75, 0.625, 1.0, 0.375, 1.0, 0.125, 0.5, 0.375, 0.5, 0.375, 0.75, 0.125, 0.75, 0.625, 0.5, 0.875, 0.5, 0.875, 0.75, 0.625, 0.75])
me_cube_009.update()
me_cube_016 = bpy.data.meshes.new('Cube.016')
me_cube_016.from_pydata([(-0.1142, -0.1128, -0.08212), (-0.1142, -0.1128, 0.03327), (-0.03292, 0.1128, -0.08212), (-0.03292, 0.1128, 0.03327), (0.1114, -0.1128, -0.08212), (0.1114, -0.1128, 0.03327), (0.04001, 0.1128, -0.08212), (0.04001, 0.1128, 0.03327)], [], [(0, 1, 3, 2), (2, 3, 7, 6), (6, 7, 5, 4), (4, 5, 1, 0), (2, 6, 4, 0), (7, 3, 1, 5)])
_uv = me_cube_016.uv_layers.new(name='UVMap')
_uv.uv.foreach_set('vector', [0.375, 0.0, 0.625, 0.0, 0.625, 0.25, 0.375, 0.25, 0.375, 0.25, 0.625, 0.25, 0.625, 0.5, 0.375, 0.5, 0.375, 0.5, 0.625, 0.5, 0.625, 0.75, 0.375, 0.75, 0.375, 0.75, 0.625, 0.75, 0.625, 1.0, 0.375, 1.0, 0.125, 0.5, 0.375, 0.5, 0.375, 0.75, 0.125, 0.75, 0.625, 0.5, 0.875, 0.5, 0.875, 0.75, 0.625, 0.75])
me_cube_016.update()
me_cube_017 = bpy.data.meshes.new('Cube.017')
me_cube_017.from_pydata([(-0.1142, -0.1128, -0.08212), (-0.1142, -0.1128, 0.03327), (-0.03292, 0.1128, -0.08212), (-0.03292, 0.1128, 0.03327), (0.1114, -0.1128, -0.08212), (0.1114, -0.1128, 0.03327), (0.04001, 0.1128, -0.08212), (0.04001, 0.1128, 0.03327)], [], [(0, 1, 3, 2), (2, 3, 7, 6), (6, 7, 5, 4), (4, 5, 1, 0), (2, 6, 4, 0), (7, 3, 1, 5)])
_uv = me_cube_017.uv_layers.new(name='UVMap')
_uv.uv.foreach_set('vector', [0.375, 0.0, 0.625, 0.0, 0.625, 0.25, 0.375, 0.25, 0.375, 0.25, 0.625, 0.25, 0.625, 0.5, 0.375, 0.5, 0.375, 0.5, 0.625, 0.5, 0.625, 0.75, 0.375, 0.75, 0.375, 0.75, 0.625, 0.75, 0.625, 1.0, 0.375, 1.0, 0.125, 0.5, 0.375, 0.5, 0.375, 0.75, 0.125, 0.75, 0.625, 0.5, 0.875, 0.5, 0.875, 0.75, 0.625, 0.75])
me_cube_017.update()
me_cube_018 = bpy.data.meshes.new('Cube.018')
me_cube_018.from_pydata([(-0.1142, -0.1128, -0.08212), (-0.1142, -0.1128, 0.03327), (-0.03292, 0.1128, -0.08212), (-0.03292, 0.1128, 0.03327), (0.1114, -0.1128, -0.08212), (0.1114, -0.1128, 0.03327), (0.04001, 0.1128, -0.08212), (0.04001, 0.1128, 0.03327)], [], [(0, 1, 3, 2), (2, 3, 7, 6), (6, 7, 5, 4), (4, 5, 1, 0), (2, 6, 4, 0), (7, 3, 1, 5)])
_uv = me_cube_018.uv_layers.new(name='UVMap')
_uv.uv.foreach_set('vector', [0.375, 0.0, 0.625, 0.0, 0.625, 0.25, 0.375, 0.25, 0.375, 0.25, 0.625, 0.25, 0.625, 0.5, 0.375, 0.5, 0.375, 0.5, 0.625, 0.5, 0.625, 0.75, 0.375, 0.75, 0.375, 0.75, 0.625, 0.75, 0.625, 1.0, 0.375, 1.0, 0.125, 0.5, 0.375, 0.5, 0.375, 0.75, 0.125, 0.75, 0.625, 0.5, 0.875, 0.5, 0.875, 0.75, 0.625, 0.75])
me_cube_018.update()
me_cube_019 = bpy.data.meshes.new('Cube.019')
me_cube_019.from_pydata([(-0.1142, -0.1128, -0.08212), (-0.1142, -0.1128, 0.03327), (-0.03292, 0.1128, -0.08212), (-0.03292, 0.1128, 0.03327), (0.1114, -0.1128, -0.08212), (0.1114, -0.1128, 0.03327), (0.04001, 0.1128, -0.08212), (0.04001, 0.1128, 0.03327)], [], [(0, 1, 3, 2), (2, 3, 7, 6), (6, 7, 5, 4), (4, 5, 1, 0), (2, 6, 4, 0), (7, 3, 1, 5)])
_uv = me_cube_019.uv_layers.new(name='UVMap')
_uv.uv.foreach_set('vector', [0.375, 0.0, 0.625, 0.0, 0.625, 0.25, 0.375, 0.25, 0.375, 0.25, 0.625, 0.25, 0.625, 0.5, 0.375, 0.5, 0.375, 0.5, 0.625, 0.5, 0.625, 0.75, 0.375, 0.75, 0.375, 0.75, 0.625, 0.75, 0.625, 1.0, 0.375, 1.0, 0.125, 0.5, 0.375, 0.5, 0.375, 0.75, 0.125, 0.75, 0.625, 0.5, 0.875, 0.5, 0.875, 0.75, 0.625, 0.75])
me_cube_019.update()

# ---- objects
ob_point = bpy.data.objects.new('Point', light_point)
ob_cube = bpy.data.objects.new('Cube', me_cube)
ob_cube_001 = bpy.data.objects.new('Cube.001', me_cube_001)
ob_plane = bpy.data.objects.new('Plane', me_plane_001)
ob_cube_002 = bpy.data.objects.new('Cube.002', me_cube_002)
ob_plane_001 = bpy.data.objects.new('Plane.001', me_plane_002)
ob_cube_003 = bpy.data.objects.new('Cube.003', me_cube_003)
ob_point_001 = bpy.data.objects.new('Point.001', light_point_001)
ob_cube_004 = bpy.data.objects.new('Cube.004', me_cube_004)
ob_cube_005 = bpy.data.objects.new('Cube.005', me_cube_005)
ob_cube_006 = bpy.data.objects.new('Cube.006', me_cube_006)
ob_cube_007 = bpy.data.objects.new('Cube.007', me_cube_007)
ob_cube_008 = bpy.data.objects.new('Cube.008', me_cube_008)
ob_cube_009 = bpy.data.objects.new('Cube.009', me_cube_009)
ob_cube_010 = bpy.data.objects.new('Cube.010', me_cube_016)
ob_cube_011 = bpy.data.objects.new('Cube.011', me_cube_017)
ob_cube_012 = bpy.data.objects.new('Cube.012', me_cube_018)
ob_cube_013 = bpy.data.objects.new('Cube.013', me_cube_019)
ob_camera = bpy.data.objects.new('Camera', cam_camera)

# ---- transforms, parenting, visibility, modifiers, constraints
ob_point.location = (-6.949, 8.124, 12.1)
ob_cube.location = (0.0, 0.0, 5.199)
ob_cube.rotation_euler = (0.0, -0.0, -0.6706)
_m = ob_cube.modifiers.new('Subdivision', 'SUBSURF')
_m.levels = 3
ob_cube_001.location = (0.0, 0.0, 7.211)
_m = ob_cube_001.modifiers.new('Subdivision', 'SUBSURF')
_m.levels = 3
ob_plane.location = (0.0, 0.0, 3.293)
ob_plane.rotation_euler = (0.0, -0.0, -0.7381)
_m = ob_plane.modifiers.new('Solidify', 'SOLIDIFY')
_m.thickness = 0.09
_m = ob_plane.modifiers.new('Auto Smooth', 'NODES')
_m.node_group = ng_auto_smooth
_gi = [s.identifier for s in ng_auto_smooth.interface.items_tree if s.item_type == 'SOCKET' and s.in_out == 'INPUT']
_m[_gi[1]] = 0.6964  # Angle
ob_cube_002.location = (0.0, 0.0, 8.237)
_m = ob_cube_002.modifiers.new('Subdivision', 'SUBSURF')
_m.levels = 3
ob_plane_001.location = (0.0, 0.0, 4.394)
ob_plane_001.rotation_euler = (0.0, -0.0, -1.686)
_m = ob_plane_001.modifiers.new('Solidify', 'SOLIDIFY')
_m.thickness = 0.09
_m = ob_plane_001.modifiers.new('Auto Smooth', 'NODES')
_m.node_group = ng_auto_smooth
_gi = [s.identifier for s in ng_auto_smooth.interface.items_tree if s.item_type == 'SOCKET' and s.in_out == 'INPUT']
_m[_gi[1]] = 0.6964  # Angle
ob_cube_003.location = (-0.03151, -0.06323, 8.738)
ob_cube_003.rotation_euler = (0.0, -0.0, -0.6706)
_m = ob_cube_003.modifiers.new('Subdivision', 'SUBSURF')
_m.levels = 3
ob_point_001.location = (5.39, -1.877, 10.62)
ob_cube_004.location = (1.249, 2.564, 6.336)
ob_cube_004.rotation_euler = (0.3322, -0.2061, -0.3676)
_m = ob_cube_004.modifiers.new('Subdivision', 'SUBSURF')
_m.levels = 3
ob_cube_005.location = (-0.4436, 2.513, 6.397)
_m = ob_cube_005.modifiers.new('Subdivision', 'SUBSURF')
_m.levels = 3
ob_cube_006.location = (1.358, 1.956, 6.499)
ob_cube_006.rotation_euler = (-0.5163, 1.037, 0.8019)
_m = ob_cube_006.modifiers.new('Subdivision', 'SUBSURF')
_m.levels = 3
ob_cube_007.location = (-0.2602, 1.403, 6.584)
ob_cube_007.rotation_euler = (-0.3737, 0.5371, 0.4647)
_m = ob_cube_007.modifiers.new('Subdivision', 'SUBSURF')
_m.levels = 3
ob_cube_008.location = (-1.119, 1.485, 6.552)
ob_cube_008.rotation_euler = (0.3424, -0.2099, -0.3787)
_m = ob_cube_008.modifiers.new('Subdivision', 'SUBSURF')
_m.levels = 3
ob_cube_009.location = (0.9004, 0.823, 6.584)
ob_cube_009.rotation_euler = (0.8575, -0.251, -0.9345)
_m = ob_cube_009.modifiers.new('Subdivision', 'SUBSURF')
_m.levels = 3
ob_cube_010.location = (0.03369, 0.03146, 6.692)
ob_cube_010.rotation_euler = (-0.473, 0.8065, 0.6402)
_m = ob_cube_010.modifiers.new('Subdivision', 'SUBSURF')
_m.levels = 3
ob_cube_011.location = (-1.627, -3.046, 6.179)
ob_cube_011.rotation_euler = (0.6521, -0.2684, -0.7132)
_m = ob_cube_011.modifiers.new('Subdivision', 'SUBSURF')
_m.levels = 3
ob_cube_012.location = (-2.843, -2.44, 6.058)
ob_cube_012.rotation_euler = (1.04, -0.1964, -1.132)
_m = ob_cube_012.modifiers.new('Subdivision', 'SUBSURF')
_m.levels = 3
ob_cube_013.location = (-3.081, -0.9827, 6.291)
ob_cube_013.rotation_euler = (-0.4801, 0.8323, 0.657)
_m = ob_cube_013.modifiers.new('Subdivision', 'SUBSURF')
_m.levels = 3
ob_camera.location = (8.622, 26.0, 14.93)
ob_camera.rotation_euler = (1.162, 6.318, 2.808)

# ---- collection membership
col_collection.objects.link(ob_point)
col_collection.objects.link(ob_cube)
col_collection.objects.link(ob_cube_001)
col_collection.objects.link(ob_plane)
col_collection.objects.link(ob_cube_002)
col_collection.objects.link(ob_plane_001)
col_collection.objects.link(ob_cube_003)
col_collection.objects.link(ob_point_001)
col_seasam.objects.link(ob_cube_004)
col_seasam.objects.link(ob_cube_005)
col_seasam.objects.link(ob_cube_006)
col_seasam.objects.link(ob_cube_007)
col_seasam.objects.link(ob_cube_008)
col_seasam.objects.link(ob_cube_009)
col_seasam.objects.link(ob_cube_010)
col_seasam.objects.link(ob_cube_011)
col_seasam.objects.link(ob_cube_012)
col_seasam.objects.link(ob_cube_013)
col_seasam.objects.link(ob_camera)

# ---- scene / render settings (as saved in the file)
scene.camera = ob_camera
scene.frame_start = 1; scene.frame_end = 250; scene.frame_set(1)
scene.render.engine = 'CYCLES'
scene.cycles.sampling_pattern = 'TABULATED_SOBOL'
scene.cycles.use_light_tree = False
scene.view_settings.view_transform = 'Filmic'
bpy.context.view_layer.update()
